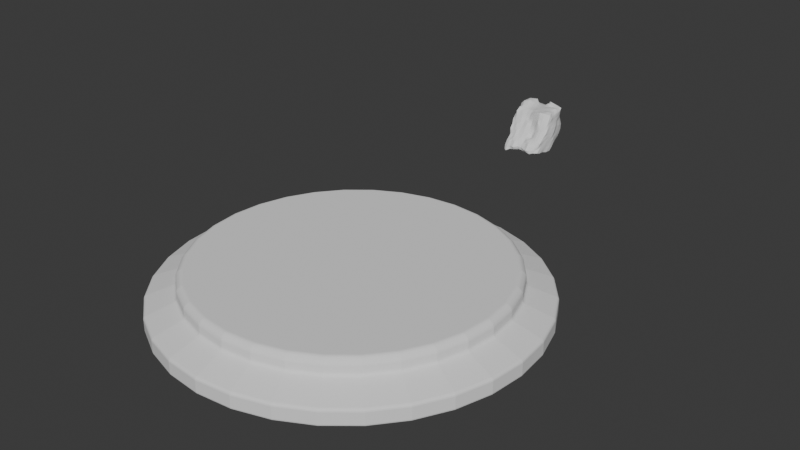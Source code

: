 # Source: exitAltar.blend  (saved by Blender 4.3.32; exported with 4.5.12 LTS)
import bpy
from mathutils import Matrix  # noqa: F401  (used for matrix-valued properties, if any)

bpy.ops.wm.read_factory_settings(use_empty=True)
scene = bpy.context.scene
scene.name = 'Scene'

# ---- collections
col_collection = bpy.data.collections.new('Collection'); scene.collection.children.link(col_collection)

# ---- world
world_world = bpy.data.worlds.new('World'); scene.world = world_world
world_world.use_nodes = True; world_world.node_tree.nodes.clear()
_N = world_world.node_tree.nodes; _L = world_world.node_tree.links
n0 = _N.new('ShaderNodeOutputWorld'); n0.name = 'World Output'; n0.location = (300, 300)
n1 = _N.new('ShaderNodeBackground'); n1.name = 'Background'; n1.location = (10, 300)
n1.inputs[0].default_value = (0.05088, 0.05088, 0.05088, 1.0)
_L.new(n1.outputs[0], n0.inputs[0])
n0.is_active_output = True
world_world.color = (0.05088, 0.05088, 0.05088)
world_world.sun_shadow_jitter_overblur = 0.0

# ---- meshes
me_cylinder = bpy.data.meshes.new('Cylinder')
me_cylinder.from_pydata([(-3.543e-08, 3.232, -1.369), (-3.543e-08, 3.232, -1.129), (0.6305, 3.17, -1.369), (0.6305, 3.17, -1.129), (1.237, 2.986, -1.369), (1.237, 2.986, -1.129), (1.796, 2.687, -1.369), (1.796, 2.687, -1.129), (2.285, 2.285, -1.369), (2.285, 2.285, -1.129), (2.687, 1.796, -1.369), (2.687, 1.796, -1.129), (2.986, 1.237, -1.369), (2.986, 1.237, -1.129), (3.17, 0.6305, -1.369), (3.17, 0.6305, -1.129), (3.232, 7.989e-09, -1.369), (3.232, 7.989e-09, -1.129), (3.17, -0.6305, -1.369), (3.17, -0.6305, -1.129), (2.986, -1.237, -1.369), (2.986, -1.237, -1.129), (2.687, -1.796, -1.369), (2.687, -1.796, -1.129), (2.285, -2.285, -1.369), (2.285, -2.285, -1.129), (1.796, -2.687, -1.369), (1.796, -2.687, -1.129), (1.237, -2.986, -1.369), (1.237, -2.986, -1.129), (0.6305, -3.17, -1.369), (0.6305, -3.17, -1.129), (-3.543e-08, -3.232, -1.369), (-3.543e-08, -3.232, -1.129), (-0.6305, -3.17, -1.369), (-0.6305, -3.17, -1.129), (-1.237, -2.986, -1.369), (-1.237, -2.986, -1.129), (-1.796, -2.687, -1.369), (-1.796, -2.687, -1.129), (-2.285, -2.285, -1.369), (-2.285, -2.285, -1.129), (-2.687, -1.796, -1.369), (-2.687, -1.796, -1.129), (-2.986, -1.237, -1.369), (-2.986, -1.237, -1.129), (-3.17, -0.6305, -1.369), (-3.17, -0.6305, -1.129), (-3.232, 7.989e-09, -1.369), (-3.232, 7.989e-09, -1.129), (-3.17, 0.6305, -1.369), (-3.17, 0.6305, -1.129), (-2.986, 1.237, -1.369), (-2.986, 1.237, -1.129), (-2.687, 1.796, -1.369), (-2.687, 1.796, -1.129), (-2.285, 2.285, -1.369), (-2.285, 2.285, -1.129), (-1.796, 2.687, -1.369), (-1.796, 2.687, -1.129), (-1.237, 2.986, -1.369), (-1.237, 2.986, -1.129), (-0.6305, 3.17, -1.369), (-0.6305, 3.17, -1.129), (0.5294, 2.661, -0.8942), (0.6305, 3.17, -1.091), (-3.544e-08, 3.232, -1.091), (-4.843e-08, 2.714, -0.8942), (1.038, 2.507, -0.8942), (1.237, 2.986, -1.091), (1.508, 2.256, -0.8942), (1.796, 2.687, -1.091), (1.919, 1.919, -0.8942), (2.285, 2.285, -1.091), (2.256, 1.508, -0.8942), (2.687, 1.796, -1.091), (2.507, 1.038, -0.8942), (2.986, 1.237, -1.091), (2.661, 0.5294, -0.8942), (3.17, 0.6305, -1.091), (2.714, 1.863e-08, -0.8942), (3.232, 7.989e-09, -1.091), (2.661, -0.5294, -0.8942), (3.17, -0.6305, -1.091), (2.507, -1.038, -0.8942), (2.986, -1.237, -1.091), (2.256, -1.508, -0.8942), (2.687, -1.796, -1.091), (1.919, -1.919, -0.8942), (2.285, -2.285, -1.091), (1.508, -2.256, -0.8942), (1.796, -2.687, -1.091), (1.038, -2.507, -0.8942), (1.237, -2.986, -1.091), (0.5294, -2.661, -0.8942), (0.6305, -3.17, -1.091), (-4.098e-08, -2.714, -0.8942), (-3.544e-08, -3.232, -1.091), (-0.5294, -2.661, -0.8942), (-0.6305, -3.17, -1.091), (-1.038, -2.507, -0.8942), (-1.237, -2.986, -1.091), (-1.508, -2.256, -0.8942), (-1.796, -2.687, -1.091), (-1.919, -1.919, -0.8942), (-2.285, -2.285, -1.091), (-2.256, -1.508, -0.8942), (-2.687, -1.796, -1.091), (-2.507, -1.038, -0.8942), (-2.986, -1.237, -1.091), (-2.661, -0.5294, -0.8942), (-3.17, -0.6305, -1.091), (-2.714, 1.863e-08, -0.8942), (-3.232, 7.989e-09, -1.091), (-2.661, 0.5294, -0.8942), (-3.17, 0.6305, -1.091), (-2.507, 1.038, -0.8942), (-2.986, 1.237, -1.091), (-2.256, 1.508, -0.8942), (-2.687, 1.796, -1.091), (-1.919, 1.919, -0.8942), (-2.285, 2.285, -1.091), (-1.508, 2.256, -0.8942), (-1.796, 2.687, -1.091), (-1.038, 2.507, -0.8942), (-1.237, 2.986, -1.091), (-0.5294, 2.661, -0.8942), (-0.6305, 3.17, -1.091), (-5.062e-08, 2.714, -0.7164), (-5.122e-08, 2.636, -0.6388), (0.5142, 2.585, -0.6388), (0.5294, 2.661, -0.7164), (1.009, 2.435, -0.6388), (1.038, 2.507, -0.7164), (1.464, 2.191, -0.6388), (1.508, 2.256, -0.7164), (1.864, 1.864, -0.6388), (1.919, 1.919, -0.7164), (2.191, 1.464, -0.6388), (2.256, 1.508, -0.7164), (2.435, 1.009, -0.6388), (2.507, 1.038, -0.7164), (2.585, 0.5142, -0.6388), (2.661, 0.5294, -0.7164), (2.636, 2.002e-08, -0.6388), (2.714, 1.863e-08, -0.7164), (2.585, -0.5142, -0.6388), (2.661, -0.5294, -0.7164), (2.435, -1.009, -0.6388), (2.507, -1.038, -0.7164), (2.191, -1.464, -0.6388), (2.256, -1.508, -0.7164), (1.864, -1.864, -0.6388), (1.919, -1.919, -0.7164), (1.464, -2.191, -0.6388), (1.508, -2.256, -0.7164), (1.009, -2.435, -0.6388), (1.038, -2.507, -0.7164), (0.5142, -2.585, -0.6388), (0.5294, -2.661, -0.7164), (-4.331e-08, -2.636, -0.6388), (-4.317e-08, -2.714, -0.7164), (-0.5142, -2.585, -0.6388), (-0.5294, -2.661, -0.7164), (-1.009, -2.435, -0.6388), (-1.038, -2.507, -0.7164), (-1.464, -2.191, -0.6388), (-1.508, -2.256, -0.7164), (-1.864, -1.864, -0.6388), (-1.919, -1.919, -0.7164), (-2.191, -1.464, -0.6388), (-2.256, -1.508, -0.7164), (-2.435, -1.009, -0.6388), (-2.507, -1.038, -0.7164), (-2.585, -0.5142, -0.6388), (-2.661, -0.5294, -0.7164), (-2.636, 1.863e-08, -0.6388), (-2.714, 1.863e-08, -0.7164), (-2.585, 0.5142, -0.6388), (-2.661, 0.5294, -0.7164), (-2.435, 1.009, -0.6388), (-2.507, 1.038, -0.7164), (-2.191, 1.464, -0.6388), (-2.256, 1.508, -0.7164), (-1.864, 1.864, -0.6388), (-1.919, 1.919, -0.7164), (-1.464, 2.191, -0.6388), (-1.508, 2.256, -0.7164), (-1.009, 2.435, -0.6388), (-1.038, 2.507, -0.7164), (-0.5142, 2.585, -0.6388), (-0.5294, 2.661, -0.7164)], [], [(0, 1, 3, 2), (2, 3, 5, 4), (4, 5, 7, 6), (6, 7, 9, 8), (8, 9, 11, 10), (10, 11, 13, 12), (12, 13, 15, 14), (14, 15, 17, 16), (16, 17, 19, 18), (18, 19, 21, 20), (20, 21, 23, 22), (22, 23, 25, 24), (24, 25, 27, 26), (26, 27, 29, 28), (28, 29, 31, 30), (30, 31, 33, 32), (32, 33, 35, 34), (34, 35, 37, 36), (36, 37, 39, 38), (38, 39, 41, 40), (40, 41, 43, 42), (42, 43, 45, 44), (44, 45, 47, 46), (46, 47, 49, 48), (48, 49, 51, 50), (50, 51, 53, 52), (52, 53, 55, 54), (54, 55, 57, 56), (56, 57, 59, 58), (58, 59, 61, 60), (1, 63, 127, 66), (60, 61, 63, 62), (62, 63, 1, 0), (0, 2, 4, 6, 8, 10, 12, 14, 16, 18, 20, 22, 24, 26, 28, 30, 32, 34, 36, 38, 40, 42, 44, 46, 48, 50, 52, 54, 56, 58, 60, 62), (5, 3, 65, 69), (25, 23, 87, 89), (43, 41, 105, 107), (61, 59, 123, 125), (17, 15, 79, 81), (35, 33, 97, 99), (53, 51, 115, 117), (9, 7, 71, 73), (27, 25, 89, 91), (45, 43, 107, 109), (63, 61, 125, 127), (19, 17, 81, 83), (37, 35, 99, 101), (55, 53, 117, 119), (11, 9, 73, 75), (29, 27, 91, 93), (47, 45, 109, 111), (21, 19, 83, 85), (39, 37, 101, 103), (57, 55, 119, 121), (13, 11, 75, 77), (31, 29, 93, 95), (49, 47, 111, 113), (82, 80, 145, 147), (7, 5, 69, 71), (23, 21, 85, 87), (41, 39, 103, 105), (59, 57, 121, 123), (15, 13, 77, 79), (33, 31, 95, 97), (51, 49, 113, 115), (65, 66, 67, 64), (69, 65, 64, 68), (71, 69, 68, 70), (73, 71, 70, 72), (75, 73, 72, 74), (77, 75, 74, 76), (79, 77, 76, 78), (81, 79, 78, 80), (83, 81, 80, 82), (85, 83, 82, 84), (87, 85, 84, 86), (89, 87, 86, 88), (91, 89, 88, 90), (93, 91, 90, 92), (95, 93, 92, 94), (97, 95, 94, 96), (99, 97, 96, 98), (101, 99, 98, 100), (103, 101, 100, 102), (105, 103, 102, 104), (107, 105, 104, 106), (109, 107, 106, 108), (111, 109, 108, 110), (113, 111, 110, 112), (115, 113, 112, 114), (117, 115, 114, 116), (119, 117, 116, 118), (121, 119, 118, 120), (123, 121, 120, 122), (125, 123, 122, 124), (127, 125, 124, 126), (66, 127, 126, 67), (3, 1, 66, 65), (67, 126, 191, 128), (100, 98, 163, 165), (118, 116, 181, 183), (74, 72, 137, 139), (92, 90, 155, 157), (110, 108, 173, 175), (84, 82, 147, 149), (102, 100, 165, 167), (120, 118, 183, 185), (68, 64, 131, 133), (76, 74, 139, 141), (94, 92, 157, 159), (112, 110, 175, 177), (130, 129, 190, 188, 186, 184, 182, 180, 178, 176, 174, 172, 170, 168, 166, 164, 162, 160, 158, 156, 154, 152, 150, 148, 146, 144, 142, 140, 138, 136, 134, 132), (86, 84, 149, 151), (104, 102, 167, 169), (122, 120, 185, 187), (78, 76, 141, 143), (96, 94, 159, 161), (114, 112, 177, 179), (70, 68, 133, 135), (88, 86, 151, 153), (106, 104, 169, 171), (124, 122, 187, 189), (80, 78, 143, 145), (98, 96, 161, 163), (116, 114, 179, 181), (72, 70, 135, 137), (90, 88, 153, 155), (108, 106, 171, 173), (126, 124, 189, 191), (129, 130, 131, 128), (130, 132, 133, 131), (132, 134, 135, 133), (134, 136, 137, 135), (136, 138, 139, 137), (138, 140, 141, 139), (140, 142, 143, 141), (142, 144, 145, 143), (144, 146, 147, 145), (146, 148, 149, 147), (148, 150, 151, 149), (150, 152, 153, 151), (152, 154, 155, 153), (154, 156, 157, 155), (156, 158, 159, 157), (158, 160, 161, 159), (160, 162, 163, 161), (162, 164, 165, 163), (164, 166, 167, 165), (166, 168, 169, 167), (168, 170, 171, 169), (170, 172, 173, 171), (172, 174, 175, 173), (174, 176, 177, 175), (176, 178, 179, 177), (178, 180, 181, 179), (180, 182, 183, 181), (182, 184, 185, 183), (184, 186, 187, 185), (186, 188, 189, 187), (188, 190, 191, 189), (190, 129, 128, 191), (64, 67, 128, 131)])
_uv = me_cylinder.uv_layers.new(name='UVMap')
_uv.uv.foreach_set('vector', [1.0, 0.5, 1.0, 1.0, 0.9688, 1.0, 0.9688, 0.5, 0.9688, 0.5, 0.9688, 1.0, 0.9375, 1.0, 0.9375, 0.5, 0.9375, 0.5, 0.9375, 1.0, 0.9062, 1.0, 0.9062, 0.5, 0.9062, 0.5, 0.9062, 1.0, 0.875, 1.0, 0.875, 0.5, 0.875, 0.5, 0.875, 1.0, 0.8438, 1.0, 0.8438, 0.5, 0.8438, 0.5, 0.8438, 1.0, 0.8125, 1.0, 0.8125, 0.5, 0.8125, 0.5, 0.8125, 1.0, 0.7812, 1.0, 0.7812, 0.5, 0.7812, 0.5, 0.7812, 1.0, 0.75, 1.0, 0.75, 0.5, 0.75, 0.5, 0.75, 1.0, 0.7188, 1.0, 0.7188, 0.5, 0.7188, 0.5, 0.7188, 1.0, 0.6875, 1.0, 0.6875, 0.5, 0.6875, 0.5, 0.6875, 1.0, 0.6562, 1.0, 0.6562, 0.5, 0.6562, 0.5, 0.6562, 1.0, 0.625, 1.0, 0.625, 0.5, 0.625, 0.5, 0.625, 1.0, 0.5938, 1.0, 0.5938, 0.5, 0.5938, 0.5, 0.5938, 1.0, 0.5625, 1.0, 0.5625, 0.5, 0.5625, 0.5, 0.5625, 1.0, 0.5312, 1.0, 0.5312, 0.5, 0.5312, 0.5, 0.5312, 1.0, 0.5, 1.0, 0.5, 0.5, 0.5, 0.5, 0.5, 1.0, 0.4688, 1.0, 0.4688, 0.5, 0.4688, 0.5, 0.4688, 1.0, 0.4375, 1.0, 0.4375, 0.5, 0.4375, 0.5, 0.4375, 1.0, 0.4062, 1.0, 0.4062, 0.5, 0.4062, 0.5, 0.4062, 1.0, 0.375, 1.0, 0.375, 0.5, 0.375, 0.5, 0.375, 1.0, 0.3438, 1.0, 0.3438, 0.5, 0.3438, 0.5, 0.3438, 1.0, 0.3125, 1.0, 0.3125, 0.5, 0.3125, 0.5, 0.3125, 1.0, 0.2812, 1.0, 0.2812, 0.5, 0.2812, 0.5, 0.2812, 1.0, 0.25, 1.0, 0.25, 0.5, 0.25, 0.5, 0.25, 1.0, 0.2188, 1.0, 0.2188, 0.5, 0.2188, 0.5, 0.2188, 1.0, 0.1875, 1.0, 0.1875, 0.5, 0.1875, 0.5, 0.1875, 1.0, 0.1562, 1.0, 0.1562, 0.5, 0.1562, 0.5, 0.1562, 1.0, 0.125, 1.0, 0.125, 0.5, 0.125, 0.5, 0.125, 1.0, 0.09375, 1.0, 0.09375, 0.5, 0.09375, 0.5, 0.09375, 1.0, 0.0625, 1.0, 0.0625, 0.5, 0.0, 1.0, 0.03125, 1.0, 0.03125, 1.0, 0.0, 1.0, 0.0625, 0.5, 0.0625, 1.0, 0.03125, 1.0, 0.03125, 0.5, 0.03125, 0.5, 0.03125, 1.0, 0.0, 1.0, 0.0, 0.5, 0.75, 0.49, 0.7968, 0.4854, 0.8418, 0.4717, 0.8833, 0.4496, 0.9197, 0.4197, 0.9496, 0.3833, 0.9717, 0.3418, 0.9854, 0.2968, 0.99, 0.25, 0.9854, 0.2032, 0.9717, 0.1582, 0.9496, 0.1167, 0.9197, 0.08029, 0.8833, 0.05045, 0.8418, 0.02827, 0.7968, 0.01461, 0.75, 0.01, 0.7032, 0.01461, 0.6582, 0.02827, 0.6167, 0.05045, 0.5803, 0.08029, 0.5504, 0.1167, 0.5283, 0.1582, 0.5146, 0.2032, 0.51, 0.25, 0.5146, 0.2968, 0.5283, 0.3418, 0.5504, 0.3833, 0.5803, 0.4197, 0.6167, 0.4496, 0.6582, 0.4717, 0.7032, 0.4854, 0.9375, 1.0, 0.9688, 1.0, 0.9688, 1.0, 0.9375, 1.0, 0.625, 1.0, 0.6562, 1.0, 0.6562, 1.0, 0.625, 1.0, 0.3438, 1.0, 0.375, 1.0, 0.375, 1.0, 0.3438, 1.0, 0.0625, 1.0, 0.09375, 1.0, 0.09375, 1.0, 0.0625, 1.0, 0.75, 1.0, 0.7812, 1.0, 0.7812, 1.0, 0.75, 1.0, 0.4688, 1.0, 0.5, 1.0, 0.5, 1.0, 0.4688, 1.0, 0.1875, 1.0, 0.2188, 1.0, 0.2187, 1.0, 0.1875, 1.0, 0.875, 1.0, 0.9062, 1.0, 0.9062, 1.0, 0.875, 1.0, 0.5938, 1.0, 0.625, 1.0, 0.625, 1.0, 0.5938, 1.0, 0.3125, 1.0, 0.3438, 1.0, 0.3438, 1.0, 0.3125, 1.0, 0.03125, 1.0, 0.0625, 1.0, 0.0625, 1.0, 0.03125, 1.0, 0.7188, 1.0, 0.75, 1.0, 0.75, 1.0, 0.7188, 1.0, 0.4375, 1.0, 0.4688, 1.0, 0.4688, 1.0, 0.4375, 1.0, 0.1562, 1.0, 0.1875, 1.0, 0.1875, 1.0, 0.1562, 1.0, 0.8438, 1.0, 0.875, 1.0, 0.875, 1.0, 0.8438, 1.0, 0.5625, 1.0, 0.5938, 1.0, 0.5938, 1.0, 0.5625, 1.0, 0.2812, 1.0, 0.3125, 1.0, 0.3125, 1.0, 0.2812, 1.0, 0.6875, 1.0, 0.7188, 1.0, 0.7187, 1.0, 0.6875, 1.0, 0.4062, 1.0, 0.4375, 1.0, 0.4375, 1.0, 0.4062, 1.0, 0.125, 1.0, 0.1562, 1.0, 0.1562, 1.0, 0.125, 1.0, 0.8125, 1.0, 0.8438, 1.0, 0.8438, 1.0, 0.8125, 1.0, 0.5312, 1.0, 0.5625, 1.0, 0.5625, 1.0, 0.5312, 1.0, 0.25, 1.0, 0.2812, 1.0, 0.2812, 1.0, 0.25, 1.0, 0.4476, 0.2107, 0.4515, 0.25, 0.4515, 0.25, 0.4476, 0.2107, 0.9062, 1.0, 0.9375, 1.0, 0.9375, 1.0, 0.9062, 1.0, 0.6562, 1.0, 0.6875, 1.0, 0.6875, 1.0, 0.6562, 1.0, 0.375, 1.0, 0.4062, 1.0, 0.4062, 1.0, 0.375, 1.0, 0.09375, 1.0, 0.125, 1.0, 0.125, 1.0, 0.09375, 1.0, 0.7812, 1.0, 0.8125, 1.0, 0.8125, 1.0, 0.7812, 1.0, 0.5, 1.0, 0.5312, 1.0, 0.5312, 1.0, 0.5, 1.0, 0.2188, 1.0, 0.25, 1.0, 0.25, 1.0, 0.2188, 1.0, 0.2968, 0.4854, 0.25, 0.49, 0.25, 0.4515, 0.2893, 0.4476, 0.3418, 0.4717, 0.2968, 0.4854, 0.2893, 0.4476, 0.3271, 0.4362, 0.3833, 0.4496, 0.3418, 0.4717, 0.3271, 0.4362, 0.3619, 0.4175, 0.4197, 0.4197, 0.3833, 0.4496, 0.3619, 0.4175, 0.3925, 0.3925, 0.4496, 0.3833, 0.4197, 0.4197, 0.3925, 0.3925, 0.4175, 0.3619, 0.4717, 0.3418, 0.4496, 0.3833, 0.4175, 0.3619, 0.4362, 0.3271, 0.4854, 0.2968, 0.4717, 0.3418, 0.4362, 0.3271, 0.4476, 0.2893, 0.49, 0.25, 0.4854, 0.2968, 0.4476, 0.2893, 0.4515, 0.25, 0.4854, 0.2032, 0.49, 0.25, 0.4515, 0.25, 0.4476, 0.2107, 0.4717, 0.1582, 0.4854, 0.2032, 0.4476, 0.2107, 0.4362, 0.1729, 0.4496, 0.1167, 0.4717, 0.1582, 0.4362, 0.1729, 0.4175, 0.1381, 0.4197, 0.08029, 0.4496, 0.1167, 0.4175, 0.1381, 0.3925, 0.1075, 0.3833, 0.05045, 0.4197, 0.08029, 0.3925, 0.1075, 0.3619, 0.08246, 0.3418, 0.02827, 0.3833, 0.05045, 0.3619, 0.08246, 0.3271, 0.06384, 0.2968, 0.01461, 0.3418, 0.02827, 0.3271, 0.06384, 0.2893, 0.05237, 0.25, 0.01, 0.2968, 0.01461, 0.2893, 0.05237, 0.25, 0.0485, 0.2032, 0.01461, 0.25, 0.01, 0.25, 0.0485, 0.2107, 0.05237, 0.1582, 0.02827, 0.2032, 0.01461, 0.2107, 0.05237, 0.1729, 0.06384, 0.1167, 0.05045, 0.1582, 0.02827, 0.1729, 0.06384, 0.1381, 0.08246, 0.08029, 0.08029, 0.1167, 0.05045, 0.1381, 0.08246, 0.1075, 0.1075, 0.05045, 0.1167, 0.08029, 0.08029, 0.1075, 0.1075, 0.08246, 0.1381, 0.02827, 0.1582, 0.05045, 0.1167, 0.08246, 0.1381, 0.06384, 0.1729, 0.01461, 0.2032, 0.02827, 0.1582, 0.06384, 0.1729, 0.05237, 0.2107, 0.01, 0.25, 0.01461, 0.2032, 0.05237, 0.2107, 0.0485, 0.25, 0.01461, 0.2968, 0.01, 0.25, 0.0485, 0.25, 0.05237, 0.2893, 0.02827, 0.3418, 0.01461, 0.2968, 0.05237, 0.2893, 0.06384, 0.3271, 0.05045, 0.3833, 0.02827, 0.3418, 0.06384, 0.3271, 0.08246, 0.3619, 0.08029, 0.4197, 0.05045, 0.3833, 0.08246, 0.3619, 0.1075, 0.3925, 0.1167, 0.4496, 0.08029, 0.4197, 0.1075, 0.3925, 0.1381, 0.4175, 0.1582, 0.4717, 0.1167, 0.4496, 0.1381, 0.4175, 0.1729, 0.4362, 0.2032, 0.4854, 0.1582, 0.4717, 0.1729, 0.4362, 0.2107, 0.4476, 0.25, 0.49, 0.2032, 0.4854, 0.2107, 0.4476, 0.25, 0.4515, 0.9688, 1.0, 1.0, 1.0, 1.0, 1.0, 0.9688, 1.0, 0.25, 0.4515, 0.2107, 0.4476, 0.2107, 0.4476, 0.25, 0.4515, 0.1729, 0.06384, 0.2107, 0.05237, 0.2107, 0.05237, 0.1729, 0.06384, 0.08246, 0.3619, 0.06384, 0.3271, 0.06384, 0.3271, 0.08246, 0.3619, 0.4175, 0.3619, 0.3925, 0.3925, 0.3925, 0.3925, 0.4175, 0.3619, 0.3271, 0.06384, 0.3619, 0.08246, 0.3619, 0.08246, 0.3271, 0.06384, 0.05237, 0.2107, 0.06384, 0.1729, 0.06384, 0.1729, 0.05237, 0.2107, 0.4362, 0.1729, 0.4476, 0.2107, 0.4476, 0.2107, 0.4362, 0.1729, 0.1381, 0.08246, 0.1729, 0.06384, 0.1729, 0.06384, 0.1381, 0.08246, 0.1075, 0.3925, 0.08246, 0.3619, 0.08246, 0.3619, 0.1075, 0.3925, 0.3271, 0.4362, 0.2893, 0.4476, 0.2893, 0.4476, 0.3271, 0.4362, 0.4362, 0.3271, 0.4175, 0.3619, 0.4175, 0.3619, 0.4362, 0.3271, 0.2893, 0.05237, 0.3271, 0.06384, 0.3271, 0.06384, 0.2893, 0.05237, 0.0485, 0.25, 0.05237, 0.2107, 0.05237, 0.2107, 0.0485, 0.25, 0.2882, 0.4419, 0.25, 0.4457, 0.2118, 0.4419, 0.1751, 0.4308, 0.1413, 0.4127, 0.1116, 0.3884, 0.08727, 0.3587, 0.06919, 0.3249, 0.05805, 0.2882, 0.05429, 0.25, 0.05805, 0.2118, 0.06919, 0.1751, 0.08727, 0.1413, 0.1116, 0.1116, 0.1413, 0.08727, 0.1751, 0.06919, 0.2118, 0.05805, 0.25, 0.05429, 0.2882, 0.05805, 0.3249, 0.06919, 0.3587, 0.08727, 0.3884, 0.1116, 0.4127, 0.1413, 0.4308, 0.1751, 0.4419, 0.2118, 0.4457, 0.25, 0.4419, 0.2882, 0.4308, 0.3249, 0.4127, 0.3587, 0.3884, 0.3884, 0.3587, 0.4127, 0.3249, 0.4308, 0.4175, 0.1381, 0.4362, 0.1729, 0.4362, 0.1729, 0.4175, 0.1381, 0.1075, 0.1075, 0.1381, 0.08246, 0.1381, 0.08246, 0.1075, 0.1075, 0.1381, 0.4175, 0.1075, 0.3925, 0.1075, 0.3925, 0.1381, 0.4175, 0.4476, 0.2893, 0.4362, 0.3271, 0.4362, 0.3271, 0.4476, 0.2893, 0.25, 0.0485, 0.2893, 0.05237, 0.2893, 0.05237, 0.25, 0.0485, 0.05237, 0.2893, 0.0485, 0.25, 0.0485, 0.25, 0.05237, 0.2893, 0.3619, 0.4175, 0.3271, 0.4362, 0.3271, 0.4362, 0.3619, 0.4175, 0.3925, 0.1075, 0.4175, 0.1381, 0.4175, 0.1381, 0.3925, 0.1075, 0.08246, 0.1381, 0.1075, 0.1075, 0.1075, 0.1075, 0.08246, 0.1381, 0.1729, 0.4362, 0.1381, 0.4175, 0.1381, 0.4175, 0.1729, 0.4362, 0.4515, 0.25, 0.4476, 0.2893, 0.4476, 0.2893, 0.4515, 0.25, 0.2107, 0.05237, 0.25, 0.0485, 0.25, 0.0485, 0.2107, 0.05237, 0.06384, 0.3271, 0.05237, 0.2893, 0.05237, 0.2893, 0.06384, 0.3271, 0.3925, 0.3925, 0.3619, 0.4175, 0.3619, 0.4175, 0.3925, 0.3925, 0.3619, 0.08246, 0.3925, 0.1075, 0.3925, 0.1075, 0.3619, 0.08246, 0.06384, 0.1729, 0.08246, 0.1381, 0.08246, 0.1381, 0.06384, 0.1729, 0.2107, 0.4476, 0.1729, 0.4362, 0.1729, 0.4362, 0.2107, 0.4476, 0.25, 0.4457, 0.2882, 0.4419, 0.2893, 0.4476, 0.25, 0.4515, 0.2882, 0.4419, 0.3249, 0.4308, 0.3271, 0.4362, 0.2893, 0.4476, 0.3249, 0.4308, 0.3587, 0.4127, 0.3619, 0.4175, 0.3271, 0.4362, 0.3587, 0.4127, 0.3884, 0.3884, 0.3925, 0.3925, 0.3619, 0.4175, 0.3884, 0.3884, 0.4127, 0.3587, 0.4175, 0.3619, 0.3925, 0.3925, 0.4127, 0.3587, 0.4308, 0.3249, 0.4362, 0.3271, 0.4175, 0.3619, 0.4308, 0.3249, 0.4419, 0.2882, 0.4476, 0.2893, 0.4362, 0.3271, 0.4419, 0.2882, 0.4457, 0.25, 0.4515, 0.25, 0.4476, 0.2893, 0.4457, 0.25, 0.4419, 0.2118, 0.4476, 0.2107, 0.4515, 0.25, 0.4419, 0.2118, 0.4308, 0.1751, 0.4362, 0.1729, 0.4476, 0.2107, 0.4308, 0.1751, 0.4127, 0.1413, 0.4175, 0.1381, 0.4362, 0.1729, 0.4127, 0.1413, 0.3884, 0.1116, 0.3925, 0.1075, 0.4175, 0.1381, 0.3884, 0.1116, 0.3587, 0.08727, 0.3619, 0.08246, 0.3925, 0.1075, 0.3587, 0.08727, 0.3249, 0.06919, 0.3271, 0.06384, 0.3619, 0.08246, 0.3249, 0.06919, 0.2882, 0.05805, 0.2893, 0.05237, 0.3271, 0.06384, 0.2882, 0.05805, 0.25, 0.05429, 0.25, 0.0485, 0.2893, 0.05237, 0.25, 0.05429, 0.2118, 0.05805, 0.2107, 0.05237, 0.25, 0.0485, 0.2118, 0.05805, 0.1751, 0.06919, 0.1729, 0.06384, 0.2107, 0.05237, 0.1751, 0.06919, 0.1413, 0.08727, 0.1381, 0.08246, 0.1729, 0.06384, 0.1413, 0.08727, 0.1116, 0.1116, 0.1075, 0.1075, 0.1381, 0.08246, 0.1116, 0.1116, 0.08727, 0.1413, 0.08246, 0.1381, 0.1075, 0.1075, 0.08727, 0.1413, 0.06919, 0.1751, 0.06384, 0.1729, 0.08246, 0.1381, 0.06919, 0.1751, 0.05805, 0.2118, 0.05237, 0.2107, 0.06384, 0.1729, 0.05805, 0.2118, 0.05429, 0.25, 0.0485, 0.25, 0.05237, 0.2107, 0.05429, 0.25, 0.05805, 0.2882, 0.05237, 0.2893, 0.0485, 0.25, 0.05805, 0.2882, 0.06919, 0.3249, 0.06384, 0.3271, 0.05237, 0.2893, 0.06919, 0.3249, 0.08727, 0.3587, 0.08246, 0.3619, 0.06384, 0.3271, 0.08727, 0.3587, 0.1116, 0.3884, 0.1075, 0.3925, 0.08246, 0.3619, 0.1116, 0.3884, 0.1413, 0.4127, 0.1381, 0.4175, 0.1075, 0.3925, 0.1413, 0.4127, 0.1751, 0.4308, 0.1729, 0.4362, 0.1381, 0.4175, 0.1751, 0.4308, 0.2118, 0.4419, 0.2107, 0.4476, 0.1729, 0.4362, 0.2118, 0.4419, 0.25, 0.4457, 0.25, 0.4515, 0.2107, 0.4476, 0.2893, 0.4476, 0.25, 0.4515, 0.25, 0.4515, 0.2893, 0.4476])
me_cylinder.update()
me_cube_001 = bpy.data.meshes.new('Cube.001')
me_cube_001.from_pydata([(-0.9439, -0.9554, -0.9857), (-1.12, 0.6256, 1.003), (-1.033, 0.9299, -0.9558), (-1.239, 1.914, 0.6185), (0.8509, -0.6842, -0.8508), (0.9795, 0.6588, 0.9701), (0.898, 0.9342, -0.9313), (0.4892, 1.871, 0.7146), (-1.0, -0.8469, -0.7797), (-1.007, -0.6631, -0.5381), (-0.9922, -0.4153, -0.3078), (-0.9933, -0.1978, -0.1242), (-1.038, 0.01587, 0.117), (-1.057, 0.1378, 0.2913), (-1.12, 0.3125, 0.5664), (-1.175, 0.4242, 0.8067), (-1.259, 1.865, 0.508), (-1.303, 1.823, 0.3501), (-1.376, 1.836, 0.1739), (-1.366, 1.707, -0.03439), (-1.333, 1.576, -0.2422), (-1.309, 1.44, -0.4566), (-1.248, 1.303, -0.6618), (-1.135, 1.078, -0.8139), (0.5495, 1.893, 0.5411), (0.63, 1.917, 0.3366), (0.7264, 1.939, 0.1347), (0.7872, 1.834, -0.09404), (0.8378, 1.696, -0.2967), (0.8823, 1.541, -0.4908), (0.8832, 1.274, -0.6565), (0.8949, 1.07, -0.8186), (1.063, 0.4886, 0.867), (1.044, 0.2978, 0.5887), (1.078, 0.09851, 0.356), (1.087, -0.09468, 0.1302), (1.01, -0.2788, -0.1046), (1.016, -0.4932, -0.317), (0.9332, -0.5332, -0.5539), (0.8688, -0.5762, -0.6553), (-1.058, 0.6925, -0.9688), (-1.044, 0.428, -0.9964), (-1.0, 0.1726, -0.96), (-0.9861, -0.1204, -0.9657), (-0.9998, -0.4284, -0.9999), (-1.013, -0.7694, -0.9837), (-1.171, 0.7899, 0.9739), (-1.32, 1.084, 1.044), (-1.367, 1.363, 1.013), (-1.36, 1.605, 0.956), (-1.302, 1.742, 0.7799), (-1.264, 1.849, 0.6766), (0.9274, -0.5697, -0.874), (0.959, -0.3907, -0.9267), (0.9729, -0.09891, -0.9351), (1.042, 0.1405, -1.001), (1.066, 0.4275, -1.002), (0.9823, 0.728, -0.9619), (0.546, 1.797, 0.887), (0.6423, 1.697, 1.164), (0.9413, 1.584, 1.139), (1.001, 1.349, 1.031), (0.9892, 1.083, 1.006), (0.9816, 0.8412, 0.9622), (0.9939, 0.8507, -0.8065), (1.095, 0.5791, -0.7972), (1.088, 0.3055, -0.7807), (1.034, 0.03729, -0.7469), (1.004, -0.2329, -0.7286), (0.9648, -0.4792, -0.6906), (0.9849, 1.027, -0.6325), (1.095, 0.7316, -0.5948), (1.11, 0.4612, -0.5806), (1.075, 0.1855, -0.5547), (1.045, -0.08035, -0.5375), (0.9948, -0.3341, -0.5166), (0.9566, 1.25, -0.4657), (1.047, 0.8901, -0.393), (1.13, 0.6296, -0.3769), (1.105, 0.3505, -0.3539), (1.08, 0.07532, -0.3311), (1.03, -0.1832, -0.3209), (0.9159, 1.546, -0.3643), (1.008, 1.132, -0.2396), (1.061, 0.8002, -0.1731), (1.133, 0.5235, -0.1455), (1.101, 0.2486, -0.1181), (1.079, -0.007819, -0.1005), (0.9042, 1.697, -0.1426), (0.9787, 1.314, -0.04105), (1.033, 0.9801, 0.03098), (1.133, 0.6827, 0.08964), (1.109, 0.4215, 0.1032), (1.087, 0.1712, 0.1224), (0.8591, 1.799, 0.105), (0.9551, 1.468, 0.1763), (1.001, 1.143, 0.2511), (1.1, 0.8521, 0.31), (1.104, 0.5913, 0.3297), (1.078, 0.3518, 0.3496), (0.7741, 1.824, 0.3646), (0.8781, 1.602, 0.4174), (0.9424, 1.269, 0.488), (1.024, 1.015, 0.5304), (1.054, 0.7599, 0.5536), (1.059, 0.5319, 0.579), (0.6686, 1.801, 0.6092), (0.7999, 1.667, 0.7353), (0.9484, 1.442, 0.7664), (0.9821, 1.173, 0.7658), (1.005, 0.9201, 0.772), (1.024, 0.7052, 0.7895), (-1.018, -0.583, -0.7667), (-1.03, -0.262, -0.7897), (-1.063, 0.02058, -0.7833), (-1.099, 0.2998, -0.7886), (-1.21, 0.5399, -0.8871), (-1.242, 0.8291, -0.834), (-1.052, -0.3828, -0.5629), (-1.086, -0.1011, -0.5849), (-1.15, 0.1637, -0.5959), (-1.224, 0.4382, -0.6114), (-1.296, 0.6988, -0.6354), (-1.34, 0.9692, -0.63), (-1.112, -0.2434, -0.3317), (-1.174, 0.05326, -0.3765), (-1.239, 0.3116, -0.3837), (-1.309, 0.581, -0.4097), (-1.447, 0.8206, -0.4051), (-1.443, 1.091, -0.3932), (-1.178, -0.1284, -0.05039), (-1.256, 0.2035, -0.1588), (-1.354, 0.4647, -0.1858), (-1.369, 0.7282, -0.18), (-1.451, 0.9815, -0.1893), (-1.473, 1.241, -0.2005), (-1.183, 0.04945, 0.1482), (-1.322, 0.3643, 0.06709), (-1.476, 0.6163, 0.03271), (-1.624, 0.8577, -0.002764), (-1.468, 1.135, 0.02028), (-1.468, 1.421, -0.008723), (-1.266, 0.2344, 0.3545), (-1.365, 0.5313, 0.2754), (-1.402, 0.7862, 0.2598), (-1.416, 1.034, 0.2562), (-1.462, 1.303, 0.2274), (-1.442, 1.622, 0.1695), (-1.286, 0.4449, 0.5443), (-1.346, 0.7138, 0.4959), (-1.378, 0.9651, 0.477), (-1.404, 1.213, 0.4598), (-1.438, 1.498, 0.4133), (-1.387, 1.69, 0.3726), (-1.216, 0.671, 0.7881), (-1.32, 0.9062, 0.7471), (-1.364, 1.153, 0.7196), (-1.381, 1.398, 0.6997), (-1.358, 1.602, 0.6057), (-1.317, 1.752, 0.5404), (0.7968, 0.9982, -0.9895), (0.6068, 1.037, -1.028), (0.4034, 1.024, -1.015), (0.1852, 0.9734, -0.9417), (-0.01825, 0.965, -0.9349), (-0.2213, 0.9689, -0.9482), (-0.4012, 1.015, -1.009), (-0.6351, 1.011, -1.021), (-0.8681, 0.965, -0.989), (-1.189, 2.023, 0.6699), (-1.054, 2.095, 0.7087), (-0.8435, 2.104, 0.7127), (-0.6257, 2.111, 0.7225), (-0.4086, 2.102, 0.7291), (-0.2018, 2.095, 0.7441), (0.007039, 2.022, 0.7571), (0.2011, 1.992, 0.7705), (0.3667, 1.912, 0.7555), (-0.8298, -1.022, -1.013), (-0.6225, -0.921, -0.8922), (-0.4043, -0.8702, -0.8804), (-0.2094, -0.7625, -0.8216), (-0.002022, -0.7778, -0.8357), (0.2037, -0.8133, -0.8589), (0.4074, -0.8542, -0.8718), (0.5942, -0.8613, -0.9037), (0.738, -0.7502, -0.8524), (0.9183, 0.6283, 1.104), (0.679, 0.5801, 1.134), (0.4391, 0.5633, 1.085), (0.2122, 0.5679, 1.074), (-0.003884, 0.5828, 1.066), (-0.257, 0.6192, 0.9935), (-0.5152, 0.6467, 0.9649), (-0.7577, 0.6557, 0.967), (-0.9839, 0.6262, 0.9741), (0.7836, -0.7254, -0.6912), (0.6049, -0.83, -0.7132), (0.418, -0.9416, -0.7312), (0.2059, -0.8781, -0.7259), (-0.003362, -0.7745, -0.6912), (-0.2145, -0.7904, -0.6831), (-0.4173, -0.9738, -0.7187), (-0.6279, -0.9116, -0.7116), (-0.8177, -0.9185, -0.7446), (0.7969, -0.6534, -0.5166), (0.6263, -0.7365, -0.5082), (0.4222, -0.8196, -0.4949), (0.2264, -0.7093, -0.5269), (-0.01275, -0.6994, -0.5475), (-0.2317, -0.7122, -0.5075), (-0.4274, -0.7959, -0.5), (-0.7002, -0.6067, -0.3865), (-0.7938, -0.7046, -0.4821), (0.8154, -0.5168, -0.2769), (0.6344, -0.5349, -0.2808), (0.3936, -0.537, -0.2846), (0.2216, -0.5271, -0.288), (0.02282, -0.4721, -0.3945), (-0.2459, -0.5048, -0.3492), (-0.4672, -0.4422, -0.2893), (-0.6638, -0.479, -0.2827), (-0.7753, -0.5157, -0.3715), (0.8195, -0.3181, -0.06907), (0.6374, -0.3301, -0.07772), (0.4547, -0.2893, -0.1232), (0.2829, -0.2134, -0.2279), (0.01247, -0.2604, -0.1467), (-0.2471, -0.2609, -0.1188), (-0.5236, -0.2347, -0.1064), (-0.6898, -0.252, -0.07426), (-0.8545, -0.2051, -0.08586), (0.8096, -0.157, 0.1506), (0.6324, -0.1432, 0.1752), (0.4917, -0.08792, 0.1742), (0.2997, -0.02676, 0.1144), (0.02209, -0.03679, 0.0984), (-0.2602, -0.05644, 0.134), (-0.5024, 0.006401, 0.1611), (-0.7481, -0.01043, 0.1566), (-0.8573, -0.04848, 0.1338), (0.9862, 0.01017, 0.422), (0.6656, -0.0395, 0.4366), (0.5174, -0.02485, 0.6029), (0.2833, 0.07852, 0.452), (0.0006464, 0.1888, 0.3991), (-0.2556, 0.09946, 0.3563), (-0.4857, 0.1443, 0.3257), (-0.6843, 0.1215, 0.3433), (-0.9016, 0.1087, 0.2996), (1.029, 0.1718, 0.6613), (0.7227, 0.1111, 0.7878), (0.4625, 0.1226, 0.7947), (0.2315, 0.1979, 0.7313), (-0.007874, 0.2628, 0.645), (-0.3041, 0.3149, 0.5563), (-0.5132, 0.312, 0.5765), (-0.7157, 0.2847, 0.5827), (-0.9704, 0.2999, 0.5688), (1.011, 0.3819, 1.047), (0.7357, 0.2937, 1.094), (0.4425, 0.2532, 1.119), (0.2215, 0.2889, 1.061), (-0.006911, 0.3361, 0.9591), (-0.251, 0.4243, 0.8453), (-0.5108, 0.436, 0.8115), (-0.763, 0.4331, 0.8229), (-0.9825, 0.4457, 0.7985), (-0.9807, 1.107, -0.8312), (-0.7781, 1.154, -0.8432), (-0.4834, 1.167, -0.8212), (-0.2741, 1.167, -0.8113), (-0.04857, 1.187, -0.8283), (0.1594, 1.201, -0.8386), (0.3697, 1.225, -0.8684), (0.5742, 1.235, -0.8743), (0.7657, 1.203, -0.8519), (-1.076, 1.284, -0.6651), (-0.8821, 1.313, -0.6739), (-0.5346, 1.341, -0.6552), (-0.317, 1.357, -0.6622), (-0.09, 1.376, -0.674), (0.1259, 1.406, -0.6955), (0.3419, 1.439, -0.7233), (0.5438, 1.441, -0.7191), (0.7353, 1.413, -0.6992), (-1.188, 1.455, -0.4892), (-0.9897, 1.473, -0.5044), (-0.5755, 1.504, -0.4674), (-0.374, 1.509, -0.472), (-0.1382, 1.547, -0.4943), (0.08818, 1.597, -0.5284), (0.3139, 1.655, -0.5678), (0.5103, 1.637, -0.5498), (0.6978, 1.6, -0.5242), (-1.232, 1.578, -0.267), (-1.067, 1.614, -0.3072), (-0.6637, 1.649, -0.2776), (-0.415, 1.644, -0.2658), (-0.1892, 1.702, -0.302), (0.04498, 1.768, -0.3446), (0.2735, 1.833, -0.3852), (0.4607, 1.791, -0.3593), (0.6479, 1.747, -0.3304), (-1.246, 1.717, -0.05324), (-1.062, 1.749, -0.07633), (-0.7367, 1.796, -0.08153), (-0.4676, 1.797, -0.06872), (-0.2435, 1.837, -0.09369), (-0.01475, 1.882, -0.1219), (0.217, 1.959, -0.1695), (0.4118, 1.931, -0.1568), (0.6006, 1.884, -0.126), (-1.227, 1.836, 0.1548), (-1.053, 1.868, 0.1438), (-0.801, 1.909, 0.1365), (-0.5231, 1.927, 0.1404), (-0.305, 1.941, 0.1333), (-0.07873, 1.976, 0.1142), (0.1391, 2.022, 0.09336), (0.3477, 2.031, 0.08225), (0.5399, 1.99, 0.1058), (-1.186, 1.9, 0.3453), (-1.039, 1.972, 0.3535), (-0.8381, 2.028, 0.3578), (-0.5745, 2.044, 0.3559), (-0.3644, 2.038, 0.3585), (-0.1385, 2.043, 0.3516), (0.07141, 2.062, 0.3462), (0.2781, 2.084, 0.335), (0.4648, 1.994, 0.3247), (-1.175, 1.969, 0.5222), (-1.065, 2.087, 0.5649), (-0.8489, 2.102, 0.5682), (-0.6197, 2.111, 0.5719), (-0.4018, 2.114, 0.5823), (-0.1927, 2.118, 0.5965), (0.02376, 2.069, 0.5734), (0.2283, 2.057, 0.5599), (0.405, 1.97, 0.5356), (-1.188, 1.967, 0.7692), (-1.04, 2.041, 0.8164), (-0.8281, 2.056, 0.8221), (-0.6063, 2.058, 0.836), (-0.3879, 2.035, 0.842), (-0.1763, 1.962, 0.8718), (0.01592, 1.918, 0.9239), (0.1683, 1.83, 1.079), (0.3118, 1.748, 1.142), (-1.218, 1.89, 0.8886), (-1.034, 1.959, 0.9127), (-0.8049, 1.985, 0.9141), (-0.5507, 1.953, 0.9284), (-0.3368, 1.899, 0.9342), (-0.1315, 1.818, 0.9762), (0.03428, 1.73, 1.131), (0.1895, 1.624, 1.312), (0.4172, 1.609, 1.263), (-1.232, 1.651, 1.05), (-1.021, 1.771, 1.122), (-0.7547, 1.804, 1.089), (-0.4756, 1.682, 1.017), (-0.2673, 1.614, 1.013), (-0.06727, 1.534, 1.058), (0.1147, 1.461, 1.207), (0.3812, 1.48, 1.236), (0.5973, 1.512, 1.181), (-1.267, 1.394, 1.129), (-1.082, 1.538, 1.244), (-0.7523, 1.808, 1.207), (-0.4219, 1.487, 1.056), (-0.1844, 1.398, 1.031), (0.05576, 1.347, 1.055), (0.3268, 1.344, 1.123), (0.6235, 1.366, 1.147), (0.9371, 1.399, 1.135), (-1.163, 1.111, 1.196), (-0.8948, 1.258, 1.276), (-0.6327, 1.359, 1.139), (-0.3652, 1.209, 1.06), (-0.09868, 1.141, 1.051), (0.1705, 1.115, 1.085), (0.4874, 1.128, 1.143), (0.839, 1.191, 1.183), (0.9518, 1.144, 1.108), (-1.028, 0.8111, 1.082), (-0.7841, 0.8819, 1.087), (-0.5508, 0.939, 1.038), (-0.3013, 0.8952, 1.034), (-0.04353, 0.8619, 1.062), (0.2039, 0.8489, 1.077), (0.4627, 0.8544, 1.095), (0.7123, 0.885, 1.111), (0.9085, 0.8951, 1.084), (0.8543, 0.7228, -1.005), (0.6203, 0.7433, -1.024), (0.403, 0.7251, -1.008), (0.1978, 0.7116, -0.989), (-0.001425, 0.7109, -0.9919), (-0.1993, 0.7148, -0.9996), (-0.3996, 0.7233, -1.006), (-0.6621, 0.7026, -1.018), (-0.8858, 0.6905, -0.9995), (0.9351, 0.427, -1.006), (0.6178, 0.4291, -1.001), (0.4011, 0.4295, -1.0), (0.2003, 0.4286, -0.9982), (0.0006064, 0.4289, -0.9994), (-0.1994, 0.429, -0.9997), (-0.4053, 0.4279, -1.002), (-0.6386, 0.4216, -1.012), (-0.8512, 0.4246, -1.001), (0.8539, 0.1396, -1.002), (0.601, 0.1432, -0.9998), (0.4006, 0.1432, -0.9997), (0.2006, 0.1432, -0.9997), (0.0005584, 0.1432, -0.9997), (-0.1995, 0.1432, -0.9998), (-0.3996, 0.1432, -0.9998), (-0.6143, 0.1404, -1.005), (-0.8156, 0.1518, -0.988), (0.8005, -0.1426, -0.9998), (0.6005, -0.1426, -0.9998), (0.4005, -0.1426, -0.9998), (0.2005, -0.1426, -0.9998), (0.0004358, -0.1426, -0.9998), (-0.1996, -0.1426, -0.9998), (-0.3996, -0.1426, -0.9998), (-0.5997, -0.1426, -0.9999), (-0.8088, -0.1444, -1.004), (0.7941, -0.4153, -0.9911), (0.5968, -0.4112, -0.9878), (0.4004, -0.4284, -0.9999), (0.2003, -0.4284, -0.9999), (0.0003315, -0.4284, -0.9999), (-0.1997, -0.4284, -0.9999), (-0.3997, -0.4284, -0.9999), (-0.5998, -0.4284, -0.9999), (-0.7998, -0.4284, -0.9999), (0.8177, -0.6647, -0.8876), (0.5944, -0.6524, -0.9185), (0.4057, -0.6612, -0.932), (0.2028, -0.716, -0.9417), (-0.002009, -0.6844, -0.9334), (-0.2078, -0.668, -0.92), (-0.423, -0.8195, -0.9191), (-0.6358, -0.8064, -0.9581), (-0.9164, -0.9239, -1.0)], [], [(159, 51, 3, 16), (339, 177, 7, 24), (111, 63, 5, 32), (267, 195, 1, 15), (439, 52, 4, 186), (385, 46, 1, 195), (178, 204, 8, 0), (204, 213, 9, 8), (213, 222, 10, 9), (222, 231, 11, 10), (231, 240, 12, 11), (240, 249, 13, 12), (249, 258, 14, 13), (258, 267, 15, 14), (52, 69, 39, 4), (69, 75, 38, 39), (75, 81, 37, 38), (81, 87, 36, 37), (87, 93, 35, 36), (93, 99, 34, 35), (99, 105, 33, 34), (105, 111, 32, 33), (160, 276, 31, 6), (276, 285, 30, 31), (285, 294, 29, 30), (294, 303, 28, 29), (303, 312, 27, 28), (312, 321, 26, 27), (321, 330, 25, 26), (330, 339, 24, 25), (40, 117, 23, 2), (117, 123, 22, 23), (123, 129, 21, 22), (129, 135, 20, 21), (135, 141, 19, 20), (141, 147, 18, 19), (147, 153, 17, 18), (153, 159, 16, 17), (14, 15, 154, 148), (148, 154, 155, 149), (149, 155, 156, 150), (150, 156, 157, 151), (151, 157, 158, 152), (152, 158, 159, 153), (13, 14, 148, 142), (142, 148, 149, 143), (143, 149, 150, 144), (144, 150, 151, 145), (145, 151, 152, 146), (146, 152, 153, 147), (12, 13, 142, 136), (136, 142, 143, 137), (137, 143, 144, 138), (138, 144, 145, 139), (139, 145, 146, 140), (140, 146, 147, 141), (11, 12, 136, 130), (130, 136, 137, 131), (131, 137, 138, 132), (132, 138, 139, 133), (133, 139, 140, 134), (134, 140, 141, 135), (10, 11, 130, 124), (124, 130, 131, 125), (125, 131, 132, 126), (126, 132, 133, 127), (127, 133, 134, 128), (128, 134, 135, 129), (9, 10, 124, 118), (118, 124, 125, 119), (119, 125, 126, 120), (120, 126, 127, 121), (121, 127, 128, 122), (122, 128, 129, 123), (8, 9, 118, 112), (112, 118, 119, 113), (113, 119, 120, 114), (114, 120, 121, 115), (115, 121, 122, 116), (116, 122, 123, 117), (0, 8, 112, 45), (45, 112, 113, 44), (44, 113, 114, 43), (43, 114, 115, 42), (42, 115, 116, 41), (41, 116, 117, 40), (25, 24, 106, 100), (100, 106, 107, 101), (101, 107, 108, 102), (102, 108, 109, 103), (103, 109, 110, 104), (104, 110, 111, 105), (26, 25, 100, 94), (94, 100, 101, 95), (95, 101, 102, 96), (96, 102, 103, 97), (97, 103, 104, 98), (98, 104, 105, 99), (27, 26, 94, 88), (88, 94, 95, 89), (89, 95, 96, 90), (90, 96, 97, 91), (91, 97, 98, 92), (92, 98, 99, 93), (28, 27, 88, 82), (82, 88, 89, 83), (83, 89, 90, 84), (84, 90, 91, 85), (85, 91, 92, 86), (86, 92, 93, 87), (29, 28, 82, 76), (76, 82, 83, 77), (77, 83, 84, 78), (78, 84, 85, 79), (79, 85, 86, 80), (80, 86, 87, 81), (30, 29, 76, 70), (70, 76, 77, 71), (71, 77, 78, 72), (72, 78, 79, 73), (73, 79, 80, 74), (74, 80, 81, 75), (31, 30, 70, 64), (64, 70, 71, 65), (65, 71, 72, 66), (66, 72, 73, 67), (67, 73, 74, 68), (68, 74, 75, 69), (6, 31, 64, 57), (57, 64, 65, 56), (56, 65, 66, 55), (55, 66, 67, 54), (54, 67, 68, 53), (53, 68, 69, 52), (169, 3, 51, 340), (340, 51, 50, 349), (349, 50, 49, 358), (358, 49, 48, 367), (367, 48, 47, 376), (376, 47, 46, 385), (160, 6, 57, 394), (394, 57, 56, 403), (403, 56, 55, 412), (412, 55, 54, 421), (421, 54, 53, 430), (430, 53, 52, 439), (24, 7, 58, 106), (106, 58, 59, 107), (107, 59, 60, 108), (108, 60, 61, 109), (109, 61, 62, 110), (110, 62, 63, 111), (15, 1, 46, 154), (154, 46, 47, 155), (155, 47, 48, 156), (156, 48, 49, 157), (157, 49, 50, 158), (158, 50, 51, 159), (44, 438, 447, 45), (438, 437, 446, 447), (437, 436, 445, 446), (436, 435, 444, 445), (435, 434, 443, 444), (434, 433, 442, 443), (433, 432, 441, 442), (432, 431, 440, 441), (431, 430, 439, 440), (43, 429, 438, 44), (429, 428, 437, 438), (428, 427, 436, 437), (427, 426, 435, 436), (426, 425, 434, 435), (425, 424, 433, 434), (424, 423, 432, 433), (423, 422, 431, 432), (422, 421, 430, 431), (42, 420, 429, 43), (420, 419, 428, 429), (419, 418, 427, 428), (418, 417, 426, 427), (417, 416, 425, 426), (416, 415, 424, 425), (415, 414, 423, 424), (414, 413, 422, 423), (413, 412, 421, 422), (41, 411, 420, 42), (411, 410, 419, 420), (410, 409, 418, 419), (409, 408, 417, 418), (408, 407, 416, 417), (407, 406, 415, 416), (406, 405, 414, 415), (405, 404, 413, 414), (404, 403, 412, 413), (40, 402, 411, 41), (402, 401, 410, 411), (401, 400, 409, 410), (400, 399, 408, 409), (399, 398, 407, 408), (398, 397, 406, 407), (397, 396, 405, 406), (396, 395, 404, 405), (395, 394, 403, 404), (2, 168, 402, 40), (168, 167, 401, 402), (167, 166, 400, 401), (166, 165, 399, 400), (165, 164, 398, 399), (164, 163, 397, 398), (163, 162, 396, 397), (162, 161, 395, 396), (161, 160, 394, 395), (62, 384, 393, 63), (384, 383, 392, 393), (383, 382, 391, 392), (382, 381, 390, 391), (381, 380, 389, 390), (380, 379, 388, 389), (379, 378, 387, 388), (378, 377, 386, 387), (377, 376, 385, 386), (61, 375, 384, 62), (375, 374, 383, 384), (374, 373, 382, 383), (373, 372, 381, 382), (372, 371, 380, 381), (371, 370, 379, 380), (370, 369, 378, 379), (369, 368, 377, 378), (368, 367, 376, 377), (60, 366, 375, 61), (366, 365, 374, 375), (365, 364, 373, 374), (364, 363, 372, 373), (363, 362, 371, 372), (362, 361, 370, 371), (361, 360, 369, 370), (360, 359, 368, 369), (359, 358, 367, 368), (59, 357, 366, 60), (357, 356, 365, 366), (356, 355, 364, 365), (355, 354, 363, 364), (354, 353, 362, 363), (353, 352, 361, 362), (352, 351, 360, 361), (351, 350, 359, 360), (350, 349, 358, 359), (58, 348, 357, 59), (348, 347, 356, 357), (347, 346, 355, 356), (346, 345, 354, 355), (345, 344, 353, 354), (344, 343, 352, 353), (343, 342, 351, 352), (342, 341, 350, 351), (341, 340, 349, 350), (7, 177, 348, 58), (177, 176, 347, 348), (176, 175, 346, 347), (175, 174, 345, 346), (174, 173, 344, 345), (173, 172, 343, 344), (172, 171, 342, 343), (171, 170, 341, 342), (170, 169, 340, 341), (17, 16, 331, 322), (322, 331, 332, 323), (323, 332, 333, 324), (324, 333, 334, 325), (325, 334, 335, 326), (326, 335, 336, 327), (327, 336, 337, 328), (328, 337, 338, 329), (329, 338, 339, 330), (18, 17, 322, 313), (313, 322, 323, 314), (314, 323, 324, 315), (315, 324, 325, 316), (316, 325, 326, 317), (317, 326, 327, 318), (318, 327, 328, 319), (319, 328, 329, 320), (320, 329, 330, 321), (19, 18, 313, 304), (304, 313, 314, 305), (305, 314, 315, 306), (306, 315, 316, 307), (307, 316, 317, 308), (308, 317, 318, 309), (309, 318, 319, 310), (310, 319, 320, 311), (311, 320, 321, 312), (20, 19, 304, 295), (295, 304, 305, 296), (296, 305, 306, 297), (297, 306, 307, 298), (298, 307, 308, 299), (299, 308, 309, 300), (300, 309, 310, 301), (301, 310, 311, 302), (302, 311, 312, 303), (21, 20, 295, 286), (286, 295, 296, 287), (287, 296, 297, 288), (288, 297, 298, 289), (289, 298, 299, 290), (290, 299, 300, 291), (291, 300, 301, 292), (292, 301, 302, 293), (293, 302, 303, 294), (22, 21, 286, 277), (277, 286, 287, 278), (278, 287, 288, 279), (279, 288, 289, 280), (280, 289, 290, 281), (281, 290, 291, 282), (282, 291, 292, 283), (283, 292, 293, 284), (284, 293, 294, 285), (23, 22, 277, 268), (268, 277, 278, 269), (269, 278, 279, 270), (270, 279, 280, 271), (271, 280, 281, 272), (272, 281, 282, 273), (273, 282, 283, 274), (274, 283, 284, 275), (275, 284, 285, 276), (2, 23, 268, 168), (168, 268, 269, 167), (167, 269, 270, 166), (166, 270, 271, 165), (165, 271, 272, 164), (164, 272, 273, 163), (163, 273, 274, 162), (162, 274, 275, 161), (161, 275, 276, 160), (33, 32, 259, 250), (250, 259, 260, 251), (251, 260, 261, 252), (252, 261, 262, 253), (253, 262, 263, 254), (254, 263, 264, 255), (255, 264, 265, 256), (256, 265, 266, 257), (257, 266, 267, 258), (34, 33, 250, 241), (241, 250, 251, 242), (242, 251, 252, 243), (243, 252, 253, 244), (244, 253, 254, 245), (245, 254, 255, 246), (246, 255, 256, 247), (247, 256, 257, 248), (248, 257, 258, 249), (35, 34, 241, 232), (232, 241, 242, 233), (233, 242, 243, 234), (234, 243, 244, 235), (235, 244, 245, 236), (236, 245, 246, 237), (237, 246, 247, 238), (238, 247, 248, 239), (239, 248, 249, 240), (36, 35, 232, 223), (223, 232, 233, 224), (224, 233, 234, 225), (225, 234, 235, 226), (226, 235, 236, 227), (227, 236, 237, 228), (228, 237, 238, 229), (229, 238, 239, 230), (230, 239, 240, 231), (37, 36, 223, 214), (214, 223, 224, 215), (215, 224, 225, 216), (216, 225, 226, 217), (217, 226, 227, 218), (218, 227, 228, 219), (219, 228, 229, 220), (220, 229, 230, 221), (221, 230, 231, 222), (38, 37, 214, 205), (205, 214, 215, 206), (206, 215, 216, 207), (207, 216, 217, 208), (208, 217, 218, 209), (209, 218, 219, 210), (210, 219, 220, 211), (211, 220, 221, 212), (212, 221, 222, 213), (39, 38, 205, 196), (196, 205, 206, 197), (197, 206, 207, 198), (198, 207, 208, 199), (199, 208, 209, 200), (200, 209, 210, 201), (201, 210, 211, 202), (202, 211, 212, 203), (203, 212, 213, 204), (4, 39, 196, 186), (186, 196, 197, 185), (185, 197, 198, 184), (184, 198, 199, 183), (183, 199, 200, 182), (182, 200, 201, 181), (181, 201, 202, 180), (180, 202, 203, 179), (179, 203, 204, 178), (63, 393, 187, 5), (393, 392, 188, 187), (392, 391, 189, 188), (391, 390, 190, 189), (390, 389, 191, 190), (389, 388, 192, 191), (388, 387, 193, 192), (387, 386, 194, 193), (386, 385, 195, 194), (45, 447, 178, 0), (447, 446, 179, 178), (446, 445, 180, 179), (445, 444, 181, 180), (444, 443, 182, 181), (443, 442, 183, 182), (442, 441, 184, 183), (441, 440, 185, 184), (440, 439, 186, 185), (32, 5, 187, 259), (259, 187, 188, 260), (260, 188, 189, 261), (261, 189, 190, 262), (262, 190, 191, 263), (263, 191, 192, 264), (264, 192, 193, 265), (265, 193, 194, 266), (266, 194, 195, 267), (16, 3, 169, 331), (331, 169, 170, 332), (332, 170, 171, 333), (333, 171, 172, 334), (334, 172, 173, 335), (335, 173, 174, 336), (336, 174, 175, 337), (337, 175, 176, 338), (338, 176, 177, 339)])
me_cube_001.polygons.foreach_set('use_smooth', [True] * 446)
_uv = me_cube_001.uv_layers.new(name='UVMap')
_uv.uv.foreach_set('vector', [0.5972, 0.2143, 0.625, 0.2143, 0.625, 0.25, 0.5972, 0.25, 0.5972, 0.475, 0.625, 0.475, 0.625, 0.5, 0.5972, 0.5, 0.5972, 0.7143, 0.625, 0.7143, 0.625, 0.75, 0.5972, 0.75, 0.5972, 0.975, 0.625, 0.975, 0.625, 1.0, 0.5972, 1.0, 0.35, 0.7143, 0.375, 0.7143, 0.375, 0.75, 0.35, 0.75, 0.85, 0.7143, 0.875, 0.7143, 0.875, 0.75, 0.85, 0.75, 0.375, 0.975, 0.4028, 0.975, 0.4028, 1.0, 0.375, 1.0, 0.4028, 0.975, 0.4306, 0.975, 0.4306, 1.0, 0.4028, 1.0, 0.4306, 0.975, 0.4583, 0.975, 0.4583, 1.0, 0.4306, 1.0, 0.4583, 0.975, 0.4861, 0.975, 0.4861, 1.0, 0.4583, 1.0, 0.4861, 0.975, 0.5139, 0.975, 0.5139, 1.0, 0.4861, 1.0, 0.5139, 0.975, 0.5417, 0.975, 0.5417, 1.0, 0.5139, 1.0, 0.5417, 0.975, 0.5694, 0.975, 0.5694, 1.0, 0.5417, 1.0, 0.5694, 0.975, 0.5972, 0.975, 0.5972, 1.0, 0.5694, 1.0, 0.375, 0.7143, 0.4028, 0.7143, 0.4028, 0.75, 0.375, 0.75, 0.4028, 0.7143, 0.4306, 0.7143, 0.4306, 0.75, 0.4028, 0.75, 0.4306, 0.7143, 0.4583, 0.7143, 0.4583, 0.75, 0.4306, 0.75, 0.4583, 0.7143, 0.4861, 0.7143, 0.4861, 0.75, 0.4583, 0.75, 0.4861, 0.7143, 0.5139, 0.7143, 0.5139, 0.75, 0.4861, 0.75, 0.5139, 0.7143, 0.5417, 0.7143, 0.5417, 0.75, 0.5139, 0.75, 0.5417, 0.7143, 0.5694, 0.7143, 0.5694, 0.75, 0.5417, 0.75, 0.5694, 0.7143, 0.5972, 0.7143, 0.5972, 0.75, 0.5694, 0.75, 0.375, 0.475, 0.4028, 0.475, 0.4028, 0.5, 0.375, 0.5, 0.4028, 0.475, 0.4306, 0.475, 0.4306, 0.5, 0.4028, 0.5, 0.4306, 0.475, 0.4583, 0.475, 0.4583, 0.5, 0.4306, 0.5, 0.4583, 0.475, 0.4861, 0.475, 0.4861, 0.5, 0.4583, 0.5, 0.4861, 0.475, 0.5139, 0.475, 0.5139, 0.5, 0.4861, 0.5, 0.5139, 0.475, 0.5417, 0.475, 0.5417, 0.5, 0.5139, 0.5, 0.5417, 0.475, 0.5694, 0.475, 0.5694, 0.5, 0.5417, 0.5, 0.5694, 0.475, 0.5972, 0.475, 0.5972, 0.5, 0.5694, 0.5, 0.375, 0.2143, 0.4028, 0.2143, 0.4028, 0.25, 0.375, 0.25, 0.4028, 0.2143, 0.4306, 0.2143, 0.4306, 0.25, 0.4028, 0.25, 0.4306, 0.2143, 0.4583, 0.2143, 0.4583, 0.25, 0.4306, 0.25, 0.4583, 0.2143, 0.4861, 0.2143, 0.4861, 0.25, 0.4583, 0.25, 0.4861, 0.2143, 0.5139, 0.2143, 0.5139, 0.25, 0.4861, 0.25, 0.5139, 0.2143, 0.5417, 0.2143, 0.5417, 0.25, 0.5139, 0.25, 0.5417, 0.2143, 0.5694, 0.2143, 0.5694, 0.25, 0.5417, 0.25, 0.5694, 0.2143, 0.5972, 0.2143, 0.5972, 0.25, 0.5694, 0.25, 0.5694, 0.0, 0.5972, 0.0, 0.5972, 0.03571, 0.5694, 0.03571, 0.5694, 0.03571, 0.5972, 0.03571, 0.5972, 0.07143, 0.5694, 0.07143, 0.5694, 0.07143, 0.5972, 0.07143, 0.5972, 0.1071, 0.5694, 0.1071, 0.5694, 0.1071, 0.5972, 0.1071, 0.5972, 0.1429, 0.5694, 0.1429, 0.5694, 0.1429, 0.5972, 0.1429, 0.5972, 0.1786, 0.5694, 0.1786, 0.5694, 0.1786, 0.5972, 0.1786, 0.5972, 0.2143, 0.5694, 0.2143, 0.5417, 0.0, 0.5694, 0.0, 0.5694, 0.03571, 0.5417, 0.03571, 0.5417, 0.03571, 0.5694, 0.03571, 0.5694, 0.07143, 0.5417, 0.07143, 0.5417, 0.07143, 0.5694, 0.07143, 0.5694, 0.1071, 0.5417, 0.1071, 0.5417, 0.1071, 0.5694, 0.1071, 0.5694, 0.1429, 0.5417, 0.1429, 0.5417, 0.1429, 0.5694, 0.1429, 0.5694, 0.1786, 0.5417, 0.1786, 0.5417, 0.1786, 0.5694, 0.1786, 0.5694, 0.2143, 0.5417, 0.2143, 0.5139, 0.0, 0.5417, 0.0, 0.5417, 0.03571, 0.5139, 0.03571, 0.5139, 0.03571, 0.5417, 0.03571, 0.5417, 0.07143, 0.5139, 0.07143, 0.5139, 0.07143, 0.5417, 0.07143, 0.5417, 0.1071, 0.5139, 0.1071, 0.5139, 0.1071, 0.5417, 0.1071, 0.5417, 0.1429, 0.5139, 0.1429, 0.5139, 0.1429, 0.5417, 0.1429, 0.5417, 0.1786, 0.5139, 0.1786, 0.5139, 0.1786, 0.5417, 0.1786, 0.5417, 0.2143, 0.5139, 0.2143, 0.4861, 0.0, 0.5139, 0.0, 0.5139, 0.03571, 0.4861, 0.03571, 0.4861, 0.03571, 0.5139, 0.03571, 0.5139, 0.07143, 0.4861, 0.07143, 0.4861, 0.07143, 0.5139, 0.07143, 0.5139, 0.1071, 0.4861, 0.1071, 0.4861, 0.1071, 0.5139, 0.1071, 0.5139, 0.1429, 0.4861, 0.1429, 0.4861, 0.1429, 0.5139, 0.1429, 0.5139, 0.1786, 0.4861, 0.1786, 0.4861, 0.1786, 0.5139, 0.1786, 0.5139, 0.2143, 0.4861, 0.2143, 0.4583, 0.0, 0.4861, 0.0, 0.4861, 0.03571, 0.4583, 0.03571, 0.4583, 0.03571, 0.4861, 0.03571, 0.4861, 0.07143, 0.4583, 0.07143, 0.4583, 0.07143, 0.4861, 0.07143, 0.4861, 0.1071, 0.4583, 0.1071, 0.4583, 0.1071, 0.4861, 0.1071, 0.4861, 0.1429, 0.4583, 0.1429, 0.4583, 0.1429, 0.4861, 0.1429, 0.4861, 0.1786, 0.4583, 0.1786, 0.4583, 0.1786, 0.4861, 0.1786, 0.4861, 0.2143, 0.4583, 0.2143, 0.4306, 0.0, 0.4583, 0.0, 0.4583, 0.03571, 0.4306, 0.03571, 0.4306, 0.03571, 0.4583, 0.03571, 0.4583, 0.07143, 0.4306, 0.07143, 0.4306, 0.07143, 0.4583, 0.07143, 0.4583, 0.1071, 0.4306, 0.1071, 0.4306, 0.1071, 0.4583, 0.1071, 0.4583, 0.1429, 0.4306, 0.1429, 0.4306, 0.1429, 0.4583, 0.1429, 0.4583, 0.1786, 0.4306, 0.1786, 0.4306, 0.1786, 0.4583, 0.1786, 0.4583, 0.2143, 0.4306, 0.2143, 0.4028, 0.0, 0.4306, 0.0, 0.4306, 0.03571, 0.4028, 0.03571, 0.4028, 0.03571, 0.4306, 0.03571, 0.4306, 0.07143, 0.4028, 0.07143, 0.4028, 0.07143, 0.4306, 0.07143, 0.4306, 0.1071, 0.4028, 0.1071, 0.4028, 0.1071, 0.4306, 0.1071, 0.4306, 0.1429, 0.4028, 0.1429, 0.4028, 0.1429, 0.4306, 0.1429, 0.4306, 0.1786, 0.4028, 0.1786, 0.4028, 0.1786, 0.4306, 0.1786, 0.4306, 0.2143, 0.4028, 0.2143, 0.375, 0.0, 0.4028, 0.0, 0.4028, 0.03571, 0.375, 0.03571, 0.375, 0.03571, 0.4028, 0.03571, 0.4028, 0.07143, 0.375, 0.07143, 0.375, 0.07143, 0.4028, 0.07143, 0.4028, 0.1071, 0.375, 0.1071, 0.375, 0.1071, 0.4028, 0.1071, 0.4028, 0.1429, 0.375, 0.1429, 0.375, 0.1429, 0.4028, 0.1429, 0.4028, 0.1786, 0.375, 0.1786, 0.375, 0.1786, 0.4028, 0.1786, 0.4028, 0.2143, 0.375, 0.2143, 0.5694, 0.5, 0.5972, 0.5, 0.5972, 0.5357, 0.5694, 0.5357, 0.5694, 0.5357, 0.5972, 0.5357, 0.5972, 0.5714, 0.5694, 0.5714, 0.5694, 0.5714, 0.5972, 0.5714, 0.5972, 0.6071, 0.5694, 0.6071, 0.5694, 0.6071, 0.5972, 0.6071, 0.5972, 0.6429, 0.5694, 0.6429, 0.5694, 0.6429, 0.5972, 0.6429, 0.5972, 0.6786, 0.5694, 0.6786, 0.5694, 0.6786, 0.5972, 0.6786, 0.5972, 0.7143, 0.5694, 0.7143, 0.5417, 0.5, 0.5694, 0.5, 0.5694, 0.5357, 0.5417, 0.5357, 0.5417, 0.5357, 0.5694, 0.5357, 0.5694, 0.5714, 0.5417, 0.5714, 0.5417, 0.5714, 0.5694, 0.5714, 0.5694, 0.6071, 0.5417, 0.6071, 0.5417, 0.6071, 0.5694, 0.6071, 0.5694, 0.6429, 0.5417, 0.6429, 0.5417, 0.6429, 0.5694, 0.6429, 0.5694, 0.6786, 0.5417, 0.6786, 0.5417, 0.6786, 0.5694, 0.6786, 0.5694, 0.7143, 0.5417, 0.7143, 0.5139, 0.5, 0.5417, 0.5, 0.5417, 0.5357, 0.5139, 0.5357, 0.5139, 0.5357, 0.5417, 0.5357, 0.5417, 0.5714, 0.5139, 0.5714, 0.5139, 0.5714, 0.5417, 0.5714, 0.5417, 0.6071, 0.5139, 0.6071, 0.5139, 0.6071, 0.5417, 0.6071, 0.5417, 0.6429, 0.5139, 0.6429, 0.5139, 0.6429, 0.5417, 0.6429, 0.5417, 0.6786, 0.5139, 0.6786, 0.5139, 0.6786, 0.5417, 0.6786, 0.5417, 0.7143, 0.5139, 0.7143, 0.4861, 0.5, 0.5139, 0.5, 0.5139, 0.5357, 0.4861, 0.5357, 0.4861, 0.5357, 0.5139, 0.5357, 0.5139, 0.5714, 0.4861, 0.5714, 0.4861, 0.5714, 0.5139, 0.5714, 0.5139, 0.6071, 0.4861, 0.6071, 0.4861, 0.6071, 0.5139, 0.6071, 0.5139, 0.6429, 0.4861, 0.6429, 0.4861, 0.6429, 0.5139, 0.6429, 0.5139, 0.6786, 0.4861, 0.6786, 0.4861, 0.6786, 0.5139, 0.6786, 0.5139, 0.7143, 0.4861, 0.7143, 0.4583, 0.5, 0.4861, 0.5, 0.4861, 0.5357, 0.4583, 0.5357, 0.4583, 0.5357, 0.4861, 0.5357, 0.4861, 0.5714, 0.4583, 0.5714, 0.4583, 0.5714, 0.4861, 0.5714, 0.4861, 0.6071, 0.4583, 0.6071, 0.4583, 0.6071, 0.4861, 0.6071, 0.4861, 0.6429, 0.4583, 0.6429, 0.4583, 0.6429, 0.4861, 0.6429, 0.4861, 0.6786, 0.4583, 0.6786, 0.4583, 0.6786, 0.4861, 0.6786, 0.4861, 0.7143, 0.4583, 0.7143, 0.4306, 0.5, 0.4583, 0.5, 0.4583, 0.5357, 0.4306, 0.5357, 0.4306, 0.5357, 0.4583, 0.5357, 0.4583, 0.5714, 0.4306, 0.5714, 0.4306, 0.5714, 0.4583, 0.5714, 0.4583, 0.6071, 0.4306, 0.6071, 0.4306, 0.6071, 0.4583, 0.6071, 0.4583, 0.6429, 0.4306, 0.6429, 0.4306, 0.6429, 0.4583, 0.6429, 0.4583, 0.6786, 0.4306, 0.6786, 0.4306, 0.6786, 0.4583, 0.6786, 0.4583, 0.7143, 0.4306, 0.7143, 0.4028, 0.5, 0.4306, 0.5, 0.4306, 0.5357, 0.4028, 0.5357, 0.4028, 0.5357, 0.4306, 0.5357, 0.4306, 0.5714, 0.4028, 0.5714, 0.4028, 0.5714, 0.4306, 0.5714, 0.4306, 0.6071, 0.4028, 0.6071, 0.4028, 0.6071, 0.4306, 0.6071, 0.4306, 0.6429, 0.4028, 0.6429, 0.4028, 0.6429, 0.4306, 0.6429, 0.4306, 0.6786, 0.4028, 0.6786, 0.4028, 0.6786, 0.4306, 0.6786, 0.4306, 0.7143, 0.4028, 0.7143, 0.375, 0.5, 0.4028, 0.5, 0.4028, 0.5357, 0.375, 0.5357, 0.375, 0.5357, 0.4028, 0.5357, 0.4028, 0.5714, 0.375, 0.5714, 0.375, 0.5714, 0.4028, 0.5714, 0.4028, 0.6071, 0.375, 0.6071, 0.375, 0.6071, 0.4028, 0.6071, 0.4028, 0.6429, 0.375, 0.6429, 0.375, 0.6429, 0.4028, 0.6429, 0.4028, 0.6786, 0.375, 0.6786, 0.375, 0.6786, 0.4028, 0.6786, 0.4028, 0.7143, 0.375, 0.7143, 0.85, 0.5, 0.875, 0.5, 0.875, 0.5357, 0.85, 0.5357, 0.85, 0.5357, 0.875, 0.5357, 0.875, 0.5714, 0.85, 0.5714, 0.85, 0.5714, 0.875, 0.5714, 0.875, 0.6071, 0.85, 0.6071, 0.85, 0.6071, 0.875, 0.6071, 0.875, 0.6429, 0.85, 0.6429, 0.85, 0.6429, 0.875, 0.6429, 0.875, 0.6786, 0.85, 0.6786, 0.85, 0.6786, 0.875, 0.6786, 0.875, 0.7143, 0.85, 0.7143, 0.35, 0.5, 0.375, 0.5, 0.375, 0.5357, 0.35, 0.5357, 0.35, 0.5357, 0.375, 0.5357, 0.375, 0.5714, 0.35, 0.5714, 0.35, 0.5714, 0.375, 0.5714, 0.375, 0.6071, 0.35, 0.6071, 0.35, 0.6071, 0.375, 0.6071, 0.375, 0.6429, 0.35, 0.6429, 0.35, 0.6429, 0.375, 0.6429, 0.375, 0.6786, 0.35, 0.6786, 0.35, 0.6786, 0.375, 0.6786, 0.375, 0.7143, 0.35, 0.7143, 0.5972, 0.5, 0.625, 0.5, 0.625, 0.5357, 0.5972, 0.5357, 0.5972, 0.5357, 0.625, 0.5357, 0.625, 0.5714, 0.5972, 0.5714, 0.5972, 0.5714, 0.625, 0.5714, 0.625, 0.6071, 0.5972, 0.6071, 0.5972, 0.6071, 0.625, 0.6071, 0.625, 0.6429, 0.5972, 0.6429, 0.5972, 0.6429, 0.625, 0.6429, 0.625, 0.6786, 0.5972, 0.6786, 0.5972, 0.6786, 0.625, 0.6786, 0.625, 0.7143, 0.5972, 0.7143, 0.5972, 0.0, 0.625, 0.0, 0.625, 0.03571, 0.5972, 0.03571, 0.5972, 0.03571, 0.625, 0.03571, 0.625, 0.07143, 0.5972, 0.07143, 0.5972, 0.07143, 0.625, 0.07143, 0.625, 0.1071, 0.5972, 0.1071, 0.5972, 0.1071, 0.625, 0.1071, 0.625, 0.1429, 0.5972, 0.1429, 0.5972, 0.1429, 0.625, 0.1429, 0.625, 0.1786, 0.5972, 0.1786, 0.5972, 0.1786, 0.625, 0.1786, 0.625, 0.2143, 0.5972, 0.2143, 0.125, 0.6786, 0.15, 0.6786, 0.15, 0.7143, 0.125, 0.7143, 0.15, 0.6786, 0.175, 0.6786, 0.175, 0.7143, 0.15, 0.7143, 0.175, 0.6786, 0.2, 0.6786, 0.2, 0.7143, 0.175, 0.7143, 0.2, 0.6786, 0.225, 0.6786, 0.225, 0.7143, 0.2, 0.7143, 0.225, 0.6786, 0.25, 0.6786, 0.25, 0.7143, 0.225, 0.7143, 0.25, 0.6786, 0.275, 0.6786, 0.275, 0.7143, 0.25, 0.7143, 0.275, 0.6786, 0.3, 0.6786, 0.3, 0.7143, 0.275, 0.7143, 0.3, 0.6786, 0.325, 0.6786, 0.325, 0.7143, 0.3, 0.7143, 0.325, 0.6786, 0.35, 0.6786, 0.35, 0.7143, 0.325, 0.7143, 0.125, 0.6429, 0.15, 0.6429, 0.15, 0.6786, 0.125, 0.6786, 0.15, 0.6429, 0.175, 0.6429, 0.175, 0.6786, 0.15, 0.6786, 0.175, 0.6429, 0.2, 0.6429, 0.2, 0.6786, 0.175, 0.6786, 0.2, 0.6429, 0.225, 0.6429, 0.225, 0.6786, 0.2, 0.6786, 0.225, 0.6429, 0.25, 0.6429, 0.25, 0.6786, 0.225, 0.6786, 0.25, 0.6429, 0.275, 0.6429, 0.275, 0.6786, 0.25, 0.6786, 0.275, 0.6429, 0.3, 0.6429, 0.3, 0.6786, 0.275, 0.6786, 0.3, 0.6429, 0.325, 0.6429, 0.325, 0.6786, 0.3, 0.6786, 0.325, 0.6429, 0.35, 0.6429, 0.35, 0.6786, 0.325, 0.6786, 0.125, 0.6071, 0.15, 0.6071, 0.15, 0.6429, 0.125, 0.6429, 0.15, 0.6071, 0.175, 0.6071, 0.175, 0.6429, 0.15, 0.6429, 0.175, 0.6071, 0.2, 0.6071, 0.2, 0.6429, 0.175, 0.6429, 0.2, 0.6071, 0.225, 0.6071, 0.225, 0.6429, 0.2, 0.6429, 0.225, 0.6071, 0.25, 0.6071, 0.25, 0.6429, 0.225, 0.6429, 0.25, 0.6071, 0.275, 0.6071, 0.275, 0.6429, 0.25, 0.6429, 0.275, 0.6071, 0.3, 0.6071, 0.3, 0.6429, 0.275, 0.6429, 0.3, 0.6071, 0.325, 0.6071, 0.325, 0.6429, 0.3, 0.6429, 0.325, 0.6071, 0.35, 0.6071, 0.35, 0.6429, 0.325, 0.6429, 0.125, 0.5714, 0.15, 0.5714, 0.15, 0.6071, 0.125, 0.6071, 0.15, 0.5714, 0.175, 0.5714, 0.175, 0.6071, 0.15, 0.6071, 0.175, 0.5714, 0.2, 0.5714, 0.2, 0.6071, 0.175, 0.6071, 0.2, 0.5714, 0.225, 0.5714, 0.225, 0.6071, 0.2, 0.6071, 0.225, 0.5714, 0.25, 0.5714, 0.25, 0.6071, 0.225, 0.6071, 0.25, 0.5714, 0.275, 0.5714, 0.275, 0.6071, 0.25, 0.6071, 0.275, 0.5714, 0.3, 0.5714, 0.3, 0.6071, 0.275, 0.6071, 0.3, 0.5714, 0.325, 0.5714, 0.325, 0.6071, 0.3, 0.6071, 0.325, 0.5714, 0.35, 0.5714, 0.35, 0.6071, 0.325, 0.6071, 0.125, 0.5357, 0.15, 0.5357, 0.15, 0.5714, 0.125, 0.5714, 0.15, 0.5357, 0.175, 0.5357, 0.175, 0.5714, 0.15, 0.5714, 0.175, 0.5357, 0.2, 0.5357, 0.2, 0.5714, 0.175, 0.5714, 0.2, 0.5357, 0.225, 0.5357, 0.225, 0.5714, 0.2, 0.5714, 0.225, 0.5357, 0.25, 0.5357, 0.25, 0.5714, 0.225, 0.5714, 0.25, 0.5357, 0.275, 0.5357, 0.275, 0.5714, 0.25, 0.5714, 0.275, 0.5357, 0.3, 0.5357, 0.3, 0.5714, 0.275, 0.5714, 0.3, 0.5357, 0.325, 0.5357, 0.325, 0.5714, 0.3, 0.5714, 0.325, 0.5357, 0.35, 0.5357, 0.35, 0.5714, 0.325, 0.5714, 0.125, 0.5, 0.15, 0.5, 0.15, 0.5357, 0.125, 0.5357, 0.15, 0.5, 0.175, 0.5, 0.175, 0.5357, 0.15, 0.5357, 0.175, 0.5, 0.2, 0.5, 0.2, 0.5357, 0.175, 0.5357, 0.2, 0.5, 0.225, 0.5, 0.225, 0.5357, 0.2, 0.5357, 0.225, 0.5, 0.25, 0.5, 0.25, 0.5357, 0.225, 0.5357, 0.25, 0.5, 0.275, 0.5, 0.275, 0.5357, 0.25, 0.5357, 0.275, 0.5, 0.3, 0.5, 0.3, 0.5357, 0.275, 0.5357, 0.3, 0.5, 0.325, 0.5, 0.325, 0.5357, 0.3, 0.5357, 0.325, 0.5, 0.35, 0.5, 0.35, 0.5357, 0.325, 0.5357, 0.625, 0.6786, 0.65, 0.6786, 0.65, 0.7143, 0.625, 0.7143, 0.65, 0.6786, 0.675, 0.6786, 0.675, 0.7143, 0.65, 0.7143, 0.675, 0.6786, 0.7, 0.6786, 0.7, 0.7143, 0.675, 0.7143, 0.7, 0.6786, 0.725, 0.6786, 0.725, 0.7143, 0.7, 0.7143, 0.725, 0.6786, 0.75, 0.6786, 0.75, 0.7143, 0.725, 0.7143, 0.75, 0.6786, 0.775, 0.6786, 0.775, 0.7143, 0.75, 0.7143, 0.775, 0.6786, 0.8, 0.6786, 0.8, 0.7143, 0.775, 0.7143, 0.8, 0.6786, 0.825, 0.6786, 0.825, 0.7143, 0.8, 0.7143, 0.825, 0.6786, 0.85, 0.6786, 0.85, 0.7143, 0.825, 0.7143, 0.625, 0.6429, 0.65, 0.6429, 0.65, 0.6786, 0.625, 0.6786, 0.65, 0.6429, 0.675, 0.6429, 0.675, 0.6786, 0.65, 0.6786, 0.675, 0.6429, 0.7, 0.6429, 0.7, 0.6786, 0.675, 0.6786, 0.7, 0.6429, 0.725, 0.6429, 0.725, 0.6786, 0.7, 0.6786, 0.725, 0.6429, 0.75, 0.6429, 0.75, 0.6786, 0.725, 0.6786, 0.75, 0.6429, 0.775, 0.6429, 0.775, 0.6786, 0.75, 0.6786, 0.775, 0.6429, 0.8, 0.6429, 0.8, 0.6786, 0.775, 0.6786, 0.8, 0.6429, 0.825, 0.6429, 0.825, 0.6786, 0.8, 0.6786, 0.825, 0.6429, 0.85, 0.6429, 0.85, 0.6786, 0.825, 0.6786, 0.625, 0.6071, 0.65, 0.6071, 0.65, 0.6429, 0.625, 0.6429, 0.65, 0.6071, 0.675, 0.6071, 0.675, 0.6429, 0.65, 0.6429, 0.675, 0.6071, 0.7, 0.6071, 0.7, 0.6429, 0.675, 0.6429, 0.7, 0.6071, 0.725, 0.6071, 0.725, 0.6429, 0.7, 0.6429, 0.725, 0.6071, 0.75, 0.6071, 0.75, 0.6429, 0.725, 0.6429, 0.75, 0.6071, 0.775, 0.6071, 0.775, 0.6429, 0.75, 0.6429, 0.775, 0.6071, 0.8, 0.6071, 0.8, 0.6429, 0.775, 0.6429, 0.8, 0.6071, 0.825, 0.6071, 0.825, 0.6429, 0.8, 0.6429, 0.825, 0.6071, 0.85, 0.6071, 0.85, 0.6429, 0.825, 0.6429, 0.625, 0.5714, 0.65, 0.5714, 0.65, 0.6071, 0.625, 0.6071, 0.65, 0.5714, 0.675, 0.5714, 0.675, 0.6071, 0.65, 0.6071, 0.675, 0.5714, 0.7, 0.5714, 0.7, 0.6071, 0.675, 0.6071, 0.7, 0.5714, 0.725, 0.5714, 0.725, 0.6071, 0.7, 0.6071, 0.725, 0.5714, 0.75, 0.5714, 0.75, 0.6071, 0.725, 0.6071, 0.75, 0.5714, 0.775, 0.5714, 0.775, 0.6071, 0.75, 0.6071, 0.775, 0.5714, 0.8, 0.5714, 0.8, 0.6071, 0.775, 0.6071, 0.8, 0.5714, 0.825, 0.5714, 0.825, 0.6071, 0.8, 0.6071, 0.825, 0.5714, 0.85, 0.5714, 0.85, 0.6071, 0.825, 0.6071, 0.625, 0.5357, 0.65, 0.5357, 0.65, 0.5714, 0.625, 0.5714, 0.65, 0.5357, 0.675, 0.5357, 0.675, 0.5714, 0.65, 0.5714, 0.675, 0.5357, 0.7, 0.5357, 0.7, 0.5714, 0.675, 0.5714, 0.7, 0.5357, 0.725, 0.5357, 0.725, 0.5714, 0.7, 0.5714, 0.725, 0.5357, 0.75, 0.5357, 0.75, 0.5714, 0.725, 0.5714, 0.75, 0.5357, 0.775, 0.5357, 0.775, 0.5714, 0.75, 0.5714, 0.775, 0.5357, 0.8, 0.5357, 0.8, 0.5714, 0.775, 0.5714, 0.8, 0.5357, 0.825, 0.5357, 0.825, 0.5714, 0.8, 0.5714, 0.825, 0.5357, 0.85, 0.5357, 0.85, 0.5714, 0.825, 0.5714, 0.625, 0.5, 0.65, 0.5, 0.65, 0.5357, 0.625, 0.5357, 0.65, 0.5, 0.675, 0.5, 0.675, 0.5357, 0.65, 0.5357, 0.675, 0.5, 0.7, 0.5, 0.7, 0.5357, 0.675, 0.5357, 0.7, 0.5, 0.725, 0.5, 0.725, 0.5357, 0.7, 0.5357, 0.725, 0.5, 0.75, 0.5, 0.75, 0.5357, 0.725, 0.5357, 0.75, 0.5, 0.775, 0.5, 0.775, 0.5357, 0.75, 0.5357, 0.775, 0.5, 0.8, 0.5, 0.8, 0.5357, 0.775, 0.5357, 0.8, 0.5, 0.825, 0.5, 0.825, 0.5357, 0.8, 0.5357, 0.825, 0.5, 0.85, 0.5, 0.85, 0.5357, 0.825, 0.5357, 0.5694, 0.25, 0.5972, 0.25, 0.5972, 0.275, 0.5694, 0.275, 0.5694, 0.275, 0.5972, 0.275, 0.5972, 0.3, 0.5694, 0.3, 0.5694, 0.3, 0.5972, 0.3, 0.5972, 0.325, 0.5694, 0.325, 0.5694, 0.325, 0.5972, 0.325, 0.5972, 0.35, 0.5694, 0.35, 0.5694, 0.35, 0.5972, 0.35, 0.5972, 0.375, 0.5694, 0.375, 0.5694, 0.375, 0.5972, 0.375, 0.5972, 0.4, 0.5694, 0.4, 0.5694, 0.4, 0.5972, 0.4, 0.5972, 0.425, 0.5694, 0.425, 0.5694, 0.425, 0.5972, 0.425, 0.5972, 0.45, 0.5694, 0.45, 0.5694, 0.45, 0.5972, 0.45, 0.5972, 0.475, 0.5694, 0.475, 0.5417, 0.25, 0.5694, 0.25, 0.5694, 0.275, 0.5417, 0.275, 0.5417, 0.275, 0.5694, 0.275, 0.5694, 0.3, 0.5417, 0.3, 0.5417, 0.3, 0.5694, 0.3, 0.5694, 0.325, 0.5417, 0.325, 0.5417, 0.325, 0.5694, 0.325, 0.5694, 0.35, 0.5417, 0.35, 0.5417, 0.35, 0.5694, 0.35, 0.5694, 0.375, 0.5417, 0.375, 0.5417, 0.375, 0.5694, 0.375, 0.5694, 0.4, 0.5417, 0.4, 0.5417, 0.4, 0.5694, 0.4, 0.5694, 0.425, 0.5417, 0.425, 0.5417, 0.425, 0.5694, 0.425, 0.5694, 0.45, 0.5417, 0.45, 0.5417, 0.45, 0.5694, 0.45, 0.5694, 0.475, 0.5417, 0.475, 0.5139, 0.25, 0.5417, 0.25, 0.5417, 0.275, 0.5139, 0.275, 0.5139, 0.275, 0.5417, 0.275, 0.5417, 0.3, 0.5139, 0.3, 0.5139, 0.3, 0.5417, 0.3, 0.5417, 0.325, 0.5139, 0.325, 0.5139, 0.325, 0.5417, 0.325, 0.5417, 0.35, 0.5139, 0.35, 0.5139, 0.35, 0.5417, 0.35, 0.5417, 0.375, 0.5139, 0.375, 0.5139, 0.375, 0.5417, 0.375, 0.5417, 0.4, 0.5139, 0.4, 0.5139, 0.4, 0.5417, 0.4, 0.5417, 0.425, 0.5139, 0.425, 0.5139, 0.425, 0.5417, 0.425, 0.5417, 0.45, 0.5139, 0.45, 0.5139, 0.45, 0.5417, 0.45, 0.5417, 0.475, 0.5139, 0.475, 0.4861, 0.25, 0.5139, 0.25, 0.5139, 0.275, 0.4861, 0.275, 0.4861, 0.275, 0.5139, 0.275, 0.5139, 0.3, 0.4861, 0.3, 0.4861, 0.3, 0.5139, 0.3, 0.5139, 0.325, 0.4861, 0.325, 0.4861, 0.325, 0.5139, 0.325, 0.5139, 0.35, 0.4861, 0.35, 0.4861, 0.35, 0.5139, 0.35, 0.5139, 0.375, 0.4861, 0.375, 0.4861, 0.375, 0.5139, 0.375, 0.5139, 0.4, 0.4861, 0.4, 0.4861, 0.4, 0.5139, 0.4, 0.5139, 0.425, 0.4861, 0.425, 0.4861, 0.425, 0.5139, 0.425, 0.5139, 0.45, 0.4861, 0.45, 0.4861, 0.45, 0.5139, 0.45, 0.5139, 0.475, 0.4861, 0.475, 0.4583, 0.25, 0.4861, 0.25, 0.4861, 0.275, 0.4583, 0.275, 0.4583, 0.275, 0.4861, 0.275, 0.4861, 0.3, 0.4583, 0.3, 0.4583, 0.3, 0.4861, 0.3, 0.4861, 0.325, 0.4583, 0.325, 0.4583, 0.325, 0.4861, 0.325, 0.4861, 0.35, 0.4583, 0.35, 0.4583, 0.35, 0.4861, 0.35, 0.4861, 0.375, 0.4583, 0.375, 0.4583, 0.375, 0.4861, 0.375, 0.4861, 0.4, 0.4583, 0.4, 0.4583, 0.4, 0.4861, 0.4, 0.4861, 0.425, 0.4583, 0.425, 0.4583, 0.425, 0.4861, 0.425, 0.4861, 0.45, 0.4583, 0.45, 0.4583, 0.45, 0.4861, 0.45, 0.4861, 0.475, 0.4583, 0.475, 0.4306, 0.25, 0.4583, 0.25, 0.4583, 0.275, 0.4306, 0.275, 0.4306, 0.275, 0.4583, 0.275, 0.4583, 0.3, 0.4306, 0.3, 0.4306, 0.3, 0.4583, 0.3, 0.4583, 0.325, 0.4306, 0.325, 0.4306, 0.325, 0.4583, 0.325, 0.4583, 0.35, 0.4306, 0.35, 0.4306, 0.35, 0.4583, 0.35, 0.4583, 0.375, 0.4306, 0.375, 0.4306, 0.375, 0.4583, 0.375, 0.4583, 0.4, 0.4306, 0.4, 0.4306, 0.4, 0.4583, 0.4, 0.4583, 0.425, 0.4306, 0.425, 0.4306, 0.425, 0.4583, 0.425, 0.4583, 0.45, 0.4306, 0.45, 0.4306, 0.45, 0.4583, 0.45, 0.4583, 0.475, 0.4306, 0.475, 0.4028, 0.25, 0.4306, 0.25, 0.4306, 0.275, 0.4028, 0.275, 0.4028, 0.275, 0.4306, 0.275, 0.4306, 0.3, 0.4028, 0.3, 0.4028, 0.3, 0.4306, 0.3, 0.4306, 0.325, 0.4028, 0.325, 0.4028, 0.325, 0.4306, 0.325, 0.4306, 0.35, 0.4028, 0.35, 0.4028, 0.35, 0.4306, 0.35, 0.4306, 0.375, 0.4028, 0.375, 0.4028, 0.375, 0.4306, 0.375, 0.4306, 0.4, 0.4028, 0.4, 0.4028, 0.4, 0.4306, 0.4, 0.4306, 0.425, 0.4028, 0.425, 0.4028, 0.425, 0.4306, 0.425, 0.4306, 0.45, 0.4028, 0.45, 0.4028, 0.45, 0.4306, 0.45, 0.4306, 0.475, 0.4028, 0.475, 0.375, 0.25, 0.4028, 0.25, 0.4028, 0.275, 0.375, 0.275, 0.375, 0.275, 0.4028, 0.275, 0.4028, 0.3, 0.375, 0.3, 0.375, 0.3, 0.4028, 0.3, 0.4028, 0.325, 0.375, 0.325, 0.375, 0.325, 0.4028, 0.325, 0.4028, 0.35, 0.375, 0.35, 0.375, 0.35, 0.4028, 0.35, 0.4028, 0.375, 0.375, 0.375, 0.375, 0.375, 0.4028, 0.375, 0.4028, 0.4, 0.375, 0.4, 0.375, 0.4, 0.4028, 0.4, 0.4028, 0.425, 0.375, 0.425, 0.375, 0.425, 0.4028, 0.425, 0.4028, 0.45, 0.375, 0.45, 0.375, 0.45, 0.4028, 0.45, 0.4028, 0.475, 0.375, 0.475, 0.5694, 0.75, 0.5972, 0.75, 0.5972, 0.775, 0.5694, 0.775, 0.5694, 0.775, 0.5972, 0.775, 0.5972, 0.8, 0.5694, 0.8, 0.5694, 0.8, 0.5972, 0.8, 0.5972, 0.825, 0.5694, 0.825, 0.5694, 0.825, 0.5972, 0.825, 0.5972, 0.85, 0.5694, 0.85, 0.5694, 0.85, 0.5972, 0.85, 0.5972, 0.875, 0.5694, 0.875, 0.5694, 0.875, 0.5972, 0.875, 0.5972, 0.9, 0.5694, 0.9, 0.5694, 0.9, 0.5972, 0.9, 0.5972, 0.925, 0.5694, 0.925, 0.5694, 0.925, 0.5972, 0.925, 0.5972, 0.95, 0.5694, 0.95, 0.5694, 0.95, 0.5972, 0.95, 0.5972, 0.975, 0.5694, 0.975, 0.5417, 0.75, 0.5694, 0.75, 0.5694, 0.775, 0.5417, 0.775, 0.5417, 0.775, 0.5694, 0.775, 0.5694, 0.8, 0.5417, 0.8, 0.5417, 0.8, 0.5694, 0.8, 0.5694, 0.825, 0.5417, 0.825, 0.5417, 0.825, 0.5694, 0.825, 0.5694, 0.85, 0.5417, 0.85, 0.5417, 0.85, 0.5694, 0.85, 0.5694, 0.875, 0.5417, 0.875, 0.5417, 0.875, 0.5694, 0.875, 0.5694, 0.9, 0.5417, 0.9, 0.5417, 0.9, 0.5694, 0.9, 0.5694, 0.925, 0.5417, 0.925, 0.5417, 0.925, 0.5694, 0.925, 0.5694, 0.95, 0.5417, 0.95, 0.5417, 0.95, 0.5694, 0.95, 0.5694, 0.975, 0.5417, 0.975, 0.5139, 0.75, 0.5417, 0.75, 0.5417, 0.775, 0.5139, 0.775, 0.5139, 0.775, 0.5417, 0.775, 0.5417, 0.8, 0.5139, 0.8, 0.5139, 0.8, 0.5417, 0.8, 0.5417, 0.825, 0.5139, 0.825, 0.5139, 0.825, 0.5417, 0.825, 0.5417, 0.85, 0.5139, 0.85, 0.5139, 0.85, 0.5417, 0.85, 0.5417, 0.875, 0.5139, 0.875, 0.5139, 0.875, 0.5417, 0.875, 0.5417, 0.9, 0.5139, 0.9, 0.5139, 0.9, 0.5417, 0.9, 0.5417, 0.925, 0.5139, 0.925, 0.5139, 0.925, 0.5417, 0.925, 0.5417, 0.95, 0.5139, 0.95, 0.5139, 0.95, 0.5417, 0.95, 0.5417, 0.975, 0.5139, 0.975, 0.4861, 0.75, 0.5139, 0.75, 0.5139, 0.775, 0.4861, 0.775, 0.4861, 0.775, 0.5139, 0.775, 0.5139, 0.8, 0.4861, 0.8, 0.4861, 0.8, 0.5139, 0.8, 0.5139, 0.825, 0.4861, 0.825, 0.4861, 0.825, 0.5139, 0.825, 0.5139, 0.85, 0.4861, 0.85, 0.4861, 0.85, 0.5139, 0.85, 0.5139, 0.875, 0.4861, 0.875, 0.4861, 0.875, 0.5139, 0.875, 0.5139, 0.9, 0.4861, 0.9, 0.4861, 0.9, 0.5139, 0.9, 0.5139, 0.925, 0.4861, 0.925, 0.4861, 0.925, 0.5139, 0.925, 0.5139, 0.95, 0.4861, 0.95, 0.4861, 0.95, 0.5139, 0.95, 0.5139, 0.975, 0.4861, 0.975, 0.4583, 0.75, 0.4861, 0.75, 0.4861, 0.775, 0.4583, 0.775, 0.4583, 0.775, 0.4861, 0.775, 0.4861, 0.8, 0.4583, 0.8, 0.4583, 0.8, 0.4861, 0.8, 0.4861, 0.825, 0.4583, 0.825, 0.4583, 0.825, 0.4861, 0.825, 0.4861, 0.85, 0.4583, 0.85, 0.4583, 0.85, 0.4861, 0.85, 0.4861, 0.875, 0.4583, 0.875, 0.4583, 0.875, 0.4861, 0.875, 0.4861, 0.9, 0.4583, 0.9, 0.4583, 0.9, 0.4861, 0.9, 0.4861, 0.925, 0.4583, 0.925, 0.4583, 0.925, 0.4861, 0.925, 0.4861, 0.95, 0.4583, 0.95, 0.4583, 0.95, 0.4861, 0.95, 0.4861, 0.975, 0.4583, 0.975, 0.4306, 0.75, 0.4583, 0.75, 0.4583, 0.775, 0.4306, 0.775, 0.4306, 0.775, 0.4583, 0.775, 0.4583, 0.8, 0.4306, 0.8, 0.4306, 0.8, 0.4583, 0.8, 0.4583, 0.825, 0.4306, 0.825, 0.4306, 0.825, 0.4583, 0.825, 0.4583, 0.85, 0.4306, 0.85, 0.4306, 0.85, 0.4583, 0.85, 0.4583, 0.875, 0.4306, 0.875, 0.4306, 0.875, 0.4583, 0.875, 0.4583, 0.9, 0.4306, 0.9, 0.4306, 0.9, 0.4583, 0.9, 0.4583, 0.925, 0.4306, 0.925, 0.4306, 0.925, 0.4583, 0.925, 0.4583, 0.95, 0.4306, 0.95, 0.4306, 0.95, 0.4583, 0.95, 0.4583, 0.975, 0.4306, 0.975, 0.4028, 0.75, 0.4306, 0.75, 0.4306, 0.775, 0.4028, 0.775, 0.4028, 0.775, 0.4306, 0.775, 0.4306, 0.8, 0.4028, 0.8, 0.4028, 0.8, 0.4306, 0.8, 0.4306, 0.825, 0.4028, 0.825, 0.4028, 0.825, 0.4306, 0.825, 0.4306, 0.85, 0.4028, 0.85, 0.4028, 0.85, 0.4306, 0.85, 0.4306, 0.875, 0.4028, 0.875, 0.4028, 0.875, 0.4306, 0.875, 0.4306, 0.9, 0.4028, 0.9, 0.4028, 0.9, 0.4306, 0.9, 0.4306, 0.925, 0.4028, 0.925, 0.4028, 0.925, 0.4306, 0.925, 0.4306, 0.95, 0.4028, 0.95, 0.4028, 0.95, 0.4306, 0.95, 0.4306, 0.975, 0.4028, 0.975, 0.375, 0.75, 0.4028, 0.75, 0.4028, 0.775, 0.375, 0.775, 0.375, 0.775, 0.4028, 0.775, 0.4028, 0.8, 0.375, 0.8, 0.375, 0.8, 0.4028, 0.8, 0.4028, 0.825, 0.375, 0.825, 0.375, 0.825, 0.4028, 0.825, 0.4028, 0.85, 0.375, 0.85, 0.375, 0.85, 0.4028, 0.85, 0.4028, 0.875, 0.375, 0.875, 0.375, 0.875, 0.4028, 0.875, 0.4028, 0.9, 0.375, 0.9, 0.375, 0.9, 0.4028, 0.9, 0.4028, 0.925, 0.375, 0.925, 0.375, 0.925, 0.4028, 0.925, 0.4028, 0.95, 0.375, 0.95, 0.375, 0.95, 0.4028, 0.95, 0.4028, 0.975, 0.375, 0.975, 0.625, 0.7143, 0.65, 0.7143, 0.65, 0.75, 0.625, 0.75, 0.65, 0.7143, 0.675, 0.7143, 0.675, 0.75, 0.65, 0.75, 0.675, 0.7143, 0.7, 0.7143, 0.7, 0.75, 0.675, 0.75, 0.7, 0.7143, 0.725, 0.7143, 0.725, 0.75, 0.7, 0.75, 0.725, 0.7143, 0.75, 0.7143, 0.75, 0.75, 0.725, 0.75, 0.75, 0.7143, 0.775, 0.7143, 0.775, 0.75, 0.75, 0.75, 0.775, 0.7143, 0.8, 0.7143, 0.8, 0.75, 0.775, 0.75, 0.8, 0.7143, 0.825, 0.7143, 0.825, 0.75, 0.8, 0.75, 0.825, 0.7143, 0.85, 0.7143, 0.85, 0.75, 0.825, 0.75, 0.125, 0.7143, 0.15, 0.7143, 0.15, 0.75, 0.125, 0.75, 0.15, 0.7143, 0.175, 0.7143, 0.175, 0.75, 0.15, 0.75, 0.175, 0.7143, 0.2, 0.7143, 0.2, 0.75, 0.175, 0.75, 0.2, 0.7143, 0.225, 0.7143, 0.225, 0.75, 0.2, 0.75, 0.225, 0.7143, 0.25, 0.7143, 0.25, 0.75, 0.225, 0.75, 0.25, 0.7143, 0.275, 0.7143, 0.275, 0.75, 0.25, 0.75, 0.275, 0.7143, 0.3, 0.7143, 0.3, 0.75, 0.275, 0.75, 0.3, 0.7143, 0.325, 0.7143, 0.325, 0.75, 0.3, 0.75, 0.325, 0.7143, 0.35, 0.7143, 0.35, 0.75, 0.325, 0.75, 0.5972, 0.75, 0.625, 0.75, 0.625, 0.775, 0.5972, 0.775, 0.5972, 0.775, 0.625, 0.775, 0.625, 0.8, 0.5972, 0.8, 0.5972, 0.8, 0.625, 0.8, 0.625, 0.825, 0.5972, 0.825, 0.5972, 0.825, 0.625, 0.825, 0.625, 0.85, 0.5972, 0.85, 0.5972, 0.85, 0.625, 0.85, 0.625, 0.875, 0.5972, 0.875, 0.5972, 0.875, 0.625, 0.875, 0.625, 0.9, 0.5972, 0.9, 0.5972, 0.9, 0.625, 0.9, 0.625, 0.925, 0.5972, 0.925, 0.5972, 0.925, 0.625, 0.925, 0.625, 0.95, 0.5972, 0.95, 0.5972, 0.95, 0.625, 0.95, 0.625, 0.975, 0.5972, 0.975, 0.5972, 0.25, 0.625, 0.25, 0.625, 0.275, 0.5972, 0.275, 0.5972, 0.275, 0.625, 0.275, 0.625, 0.3, 0.5972, 0.3, 0.5972, 0.3, 0.625, 0.3, 0.625, 0.325, 0.5972, 0.325, 0.5972, 0.325, 0.625, 0.325, 0.625, 0.35, 0.5972, 0.35, 0.5972, 0.35, 0.625, 0.35, 0.625, 0.375, 0.5972, 0.375, 0.5972, 0.375, 0.625, 0.375, 0.625, 0.4, 0.5972, 0.4, 0.5972, 0.4, 0.625, 0.4, 0.625, 0.425, 0.5972, 0.425, 0.5972, 0.425, 0.625, 0.425, 0.625, 0.45, 0.5972, 0.45, 0.5972, 0.45, 0.625, 0.45, 0.625, 0.475, 0.5972, 0.475])
_ca = me_cube_001.color_attributes.new('Color', 'FLOAT_COLOR', 'POINT')
_ca.data.foreach_set('color', [1.0, 1.0, 1.0, 1.0, 1.0, 1.0, 1.0, 1.0, 1.0, 1.0, 1.0, 1.0, 1.0, 1.0, 1.0, 1.0, 1.0, 1.0, 1.0, 1.0, 1.0, 1.0, 1.0, 1.0, 1.0, 1.0, 1.0, 1.0, 1.0, 1.0, 1.0, 1.0, 1.0, 1.0, 1.0, 1.0, 1.0, 1.0, 1.0, 1.0, 1.0, 1.0, 1.0, 1.0, 1.0, 1.0, 1.0, 1.0, 1.0, 1.0, 1.0, 1.0, 1.0, 1.0, 1.0, 1.0, 1.0, 1.0, 1.0, 1.0, 1.0, 1.0, 1.0, 1.0, 1.0, 1.0, 1.0, 1.0, 1.0, 1.0, 1.0, 1.0, 1.0, 1.0, 1.0, 1.0, 1.0, 1.0, 1.0, 1.0, 1.0, 1.0, 1.0, 1.0, 1.0, 1.0, 1.0, 1.0, 1.0, 1.0, 1.0, 1.0, 1.0, 1.0, 1.0, 1.0, 1.0, 1.0, 1.0, 1.0, 1.0, 1.0, 1.0, 1.0, 1.0, 1.0, 1.0, 1.0, 1.0, 1.0, 1.0, 1.0, 1.0, 1.0, 1.0, 1.0, 1.0, 1.0, 1.0, 1.0, 1.0, 1.0, 1.0, 1.0, 1.0, 1.0, 1.0, 1.0, 1.0, 1.0, 1.0, 1.0, 1.0, 1.0, 1.0, 1.0, 1.0, 1.0, 1.0, 1.0, 1.0, 1.0, 1.0, 1.0, 1.0, 1.0, 1.0, 1.0, 1.0, 1.0, 1.0, 1.0, 1.0, 1.0, 1.0, 1.0, 1.0, 1.0, 1.0, 1.0, 1.0, 1.0, 1.0, 1.0, 1.0, 1.0, 1.0, 1.0, 1.0, 1.0, 1.0, 1.0, 1.0, 1.0, 1.0, 1.0, 1.0, 1.0, 1.0, 1.0, 1.0, 1.0, 1.0, 1.0, 1.0, 1.0, 1.0, 1.0, 1.0, 1.0, 1.0, 1.0, 1.0, 1.0, 1.0, 1.0, 1.0, 1.0, 1.0, 1.0, 1.0, 1.0, 1.0, 1.0, 1.0, 1.0, 1.0, 1.0, 1.0, 1.0, 1.0, 1.0, 1.0, 1.0, 1.0, 1.0, 1.0, 1.0, 1.0, 1.0, 1.0, 1.0, 1.0, 1.0, 1.0, 1.0, 1.0, 1.0, 1.0, 1.0, 1.0, 1.0, 1.0, 1.0, 1.0, 1.0, 1.0, 1.0, 1.0, 1.0, 1.0, 1.0, 1.0, 1.0, 1.0, 1.0, 1.0, 1.0, 1.0, 1.0, 1.0, 1.0, 1.0, 1.0, 1.0, 1.0, 1.0, 1.0, 1.0, 1.0, 1.0, 1.0, 1.0, 1.0, 1.0, 1.0, 1.0, 1.0, 1.0, 1.0, 1.0, 1.0, 1.0, 1.0, 1.0, 1.0, 1.0, 1.0, 1.0, 1.0, 1.0, 1.0, 1.0, 1.0, 1.0, 1.0, 1.0, 1.0, 1.0, 1.0, 1.0, 1.0, 1.0, 1.0, 1.0, 1.0, 1.0, 1.0, 1.0, 1.0, 1.0, 1.0, 1.0, 1.0, 1.0, 1.0, 1.0, 1.0, 1.0, 1.0, 1.0, 1.0, 1.0, 1.0, 1.0, 1.0, 1.0, 1.0, 1.0, 1.0, 1.0, 1.0, 1.0, 1.0, 1.0, 1.0, 1.0, 1.0, 1.0, 1.0, 1.0, 1.0, 1.0, 1.0, 1.0, 1.0, 1.0, 1.0, 1.0, 1.0, 1.0, 1.0, 1.0, 1.0, 1.0, 1.0, 1.0, 1.0, 1.0, 1.0, 1.0, 1.0, 1.0, 1.0, 1.0, 1.0, 1.0, 1.0, 1.0, 1.0, 1.0, 1.0, 1.0, 1.0, 1.0, 1.0, 1.0, 1.0, 1.0, 1.0, 1.0, 1.0, 1.0, 1.0, 1.0, 1.0, 1.0, 1.0, 1.0, 1.0, 1.0, 1.0, 1.0, 1.0, 1.0, 1.0, 1.0, 1.0, 1.0, 1.0, 1.0, 1.0, 1.0, 1.0, 1.0, 1.0, 1.0, 1.0, 1.0, 1.0, 1.0, 1.0, 1.0, 1.0, 1.0, 1.0, 1.0, 1.0, 1.0, 1.0, 1.0, 1.0, 1.0, 1.0, 1.0, 1.0, 1.0, 1.0, 1.0, 1.0, 1.0, 1.0, 1.0, 1.0, 1.0, 1.0, 1.0, 1.0, 1.0, 1.0, 1.0, 1.0, 1.0, 1.0, 1.0, 1.0, 1.0, 1.0, 1.0, 1.0, 1.0, 1.0, 1.0, 1.0, 1.0, 1.0, 1.0, 1.0, 1.0, 1.0, 1.0, 1.0, 1.0, 1.0, 1.0, 1.0, 1.0, 1.0, 1.0, 1.0, 1.0, 1.0, 1.0, 1.0, 1.0, 1.0, 1.0, 1.0, 1.0, 1.0, 1.0, 1.0, 1.0, 1.0, 1.0, 1.0, 1.0, 1.0, 1.0, 1.0, 1.0, 1.0, 1.0, 1.0, 1.0, 1.0, 1.0, 1.0, 1.0, 1.0, 1.0, 1.0, 1.0, 1.0, 1.0, 1.0, 1.0, 1.0, 1.0, 1.0, 1.0, 1.0, 1.0, 1.0, 1.0, 1.0, 1.0, 1.0, 1.0, 1.0, 1.0, 1.0, 1.0, 1.0, 1.0, 1.0, 1.0, 1.0, 1.0, 1.0, 1.0, 1.0, 1.0, 1.0, 1.0, 1.0, 1.0, 1.0, 1.0, 1.0, 1.0, 1.0, 1.0, 1.0, 1.0, 1.0, 1.0, 1.0, 1.0, 1.0, 1.0, 1.0, 1.0, 1.0, 1.0, 1.0, 1.0, 1.0, 1.0, 1.0, 1.0, 1.0, 1.0, 1.0, 1.0, 1.0, 1.0, 1.0, 1.0, 1.0, 1.0, 1.0, 1.0, 1.0, 1.0, 1.0, 1.0, 1.0, 1.0, 1.0, 1.0, 1.0, 1.0, 1.0, 1.0, 1.0, 1.0, 1.0, 1.0, 1.0, 1.0, 1.0, 1.0, 1.0, 1.0, 1.0, 1.0, 1.0, 1.0, 1.0, 1.0, 1.0, 1.0, 1.0, 1.0, 1.0, 1.0, 1.0, 1.0, 1.0, 1.0, 1.0, 1.0, 1.0, 1.0, 1.0, 1.0, 1.0, 1.0, 1.0, 1.0, 1.0, 1.0, 1.0, 1.0, 1.0, 1.0, 1.0, 1.0, 1.0, 1.0, 1.0, 1.0, 1.0, 1.0, 1.0, 1.0, 1.0, 1.0, 1.0, 1.0, 1.0, 1.0, 1.0, 1.0, 1.0, 1.0, 1.0, 1.0, 1.0, 1.0, 1.0, 1.0, 1.0, 1.0, 1.0, 1.0, 1.0, 1.0, 1.0, 1.0, 1.0, 1.0, 1.0, 1.0, 1.0, 1.0, 1.0, 1.0, 1.0, 1.0, 1.0, 1.0, 1.0, 1.0, 1.0, 1.0, 1.0, 1.0, 1.0, 1.0, 1.0, 1.0, 1.0, 1.0, 1.0, 1.0, 1.0, 1.0, 1.0, 1.0, 1.0, 1.0, 1.0, 1.0, 1.0, 1.0, 1.0, 1.0, 1.0, 1.0, 1.0, 1.0, 1.0, 1.0, 1.0, 1.0, 1.0, 1.0, 1.0, 1.0, 1.0, 1.0, 1.0, 1.0, 1.0, 1.0, 1.0, 1.0, 1.0, 1.0, 1.0, 1.0, 1.0, 1.0, 1.0, 1.0, 1.0, 1.0, 1.0, 1.0, 1.0, 1.0, 1.0, 1.0, 1.0, 1.0, 1.0, 1.0, 1.0, 1.0, 1.0, 1.0, 1.0, 1.0, 1.0, 1.0, 1.0, 1.0, 1.0, 1.0, 1.0, 1.0, 1.0, 1.0, 1.0, 1.0, 1.0, 1.0, 1.0, 1.0, 1.0, 1.0, 1.0, 1.0, 1.0, 1.0, 1.0, 1.0, 1.0, 1.0, 1.0, 1.0, 1.0, 1.0, 1.0, 1.0, 1.0, 1.0, 1.0, 1.0, 1.0, 1.0, 1.0, 1.0, 1.0, 1.0, 1.0, 1.0, 1.0, 1.0, 1.0, 1.0, 1.0, 1.0, 1.0, 1.0, 1.0, 1.0, 1.0, 1.0, 1.0, 1.0, 1.0, 1.0, 1.0, 1.0, 1.0, 1.0, 1.0, 1.0, 1.0, 1.0, 1.0, 1.0, 1.0, 1.0, 1.0, 1.0, 1.0, 1.0, 1.0, 1.0, 1.0, 1.0, 1.0, 1.0, 1.0, 1.0, 1.0, 1.0, 1.0, 1.0, 1.0, 1.0, 1.0, 1.0, 1.0, 1.0, 1.0, 1.0, 1.0, 1.0, 1.0, 1.0, 1.0, 1.0, 1.0, 1.0, 1.0, 1.0, 1.0, 1.0, 1.0, 1.0, 1.0, 1.0, 1.0, 1.0, 1.0, 1.0, 1.0, 1.0, 1.0, 1.0, 1.0, 1.0, 1.0, 1.0, 1.0, 1.0, 1.0, 1.0, 1.0, 1.0, 1.0, 1.0, 1.0, 1.0, 1.0, 1.0, 1.0, 1.0, 1.0, 1.0, 1.0, 1.0, 1.0, 1.0, 1.0, 1.0, 1.0, 1.0, 1.0, 1.0, 1.0, 1.0, 1.0, 1.0, 1.0, 1.0, 1.0, 1.0, 1.0, 1.0, 1.0, 1.0, 1.0, 1.0, 1.0, 1.0, 1.0, 1.0, 1.0, 1.0, 1.0, 1.0, 1.0, 1.0, 1.0, 1.0, 1.0, 1.0, 1.0, 1.0, 1.0, 1.0, 1.0, 1.0, 1.0, 1.0, 1.0, 1.0, 1.0, 1.0, 1.0, 1.0, 1.0, 1.0, 1.0, 1.0, 1.0, 1.0, 1.0, 1.0, 1.0, 1.0, 1.0, 1.0, 1.0, 1.0, 1.0, 1.0, 1.0, 1.0, 1.0, 1.0, 1.0, 1.0, 1.0, 1.0, 1.0, 1.0, 1.0, 1.0, 1.0, 1.0, 1.0, 1.0, 1.0, 1.0, 1.0, 1.0, 1.0, 1.0, 1.0, 1.0, 1.0, 1.0, 1.0, 1.0, 1.0, 1.0, 1.0, 1.0, 1.0, 1.0, 1.0, 1.0, 1.0, 1.0, 1.0, 1.0, 1.0, 1.0, 1.0, 1.0, 1.0, 1.0, 1.0, 1.0, 1.0, 1.0, 1.0, 1.0, 1.0, 1.0, 1.0, 1.0, 1.0, 1.0, 1.0, 1.0, 1.0, 1.0, 1.0, 1.0, 1.0, 1.0, 1.0, 1.0, 1.0, 1.0, 1.0, 1.0, 1.0, 1.0, 1.0, 1.0, 1.0, 1.0, 1.0, 1.0, 1.0, 1.0, 1.0, 1.0, 1.0, 1.0, 1.0, 1.0, 1.0, 1.0, 1.0, 1.0, 1.0, 1.0, 1.0, 1.0, 1.0, 1.0, 1.0, 1.0, 1.0, 1.0, 1.0, 1.0, 1.0, 1.0, 1.0, 1.0, 1.0, 1.0, 1.0, 1.0, 1.0, 1.0, 1.0, 1.0, 1.0, 1.0, 1.0, 1.0, 1.0, 1.0, 1.0, 1.0, 1.0, 1.0, 1.0, 1.0, 1.0, 1.0, 1.0, 1.0, 1.0, 1.0, 1.0, 1.0, 1.0, 1.0, 1.0, 1.0, 1.0, 1.0, 1.0, 1.0, 1.0, 1.0, 1.0, 1.0, 1.0, 1.0, 1.0, 1.0, 1.0, 1.0, 1.0, 1.0, 1.0, 1.0, 1.0, 1.0, 1.0, 1.0, 1.0, 1.0, 1.0, 1.0, 1.0, 1.0, 1.0, 1.0, 1.0, 1.0, 1.0, 1.0, 1.0, 1.0, 1.0, 1.0, 1.0, 1.0, 1.0, 1.0, 1.0, 1.0, 1.0, 1.0, 1.0, 1.0, 1.0, 1.0, 1.0, 1.0, 1.0, 1.0, 1.0, 1.0, 1.0, 1.0, 1.0, 1.0, 1.0, 1.0, 1.0, 1.0, 1.0, 1.0, 1.0, 1.0, 1.0, 1.0, 1.0, 1.0, 1.0, 1.0, 1.0, 1.0, 1.0, 1.0, 1.0, 1.0, 1.0, 1.0, 1.0, 1.0, 1.0, 1.0, 1.0, 1.0, 1.0, 1.0, 1.0, 1.0, 1.0, 1.0, 1.0, 1.0, 1.0, 1.0, 1.0, 1.0, 1.0, 1.0, 1.0, 1.0, 1.0, 1.0, 1.0, 1.0, 1.0, 1.0, 1.0, 1.0, 1.0, 1.0, 1.0, 1.0, 1.0, 1.0, 1.0, 1.0, 1.0, 1.0, 1.0, 1.0, 1.0, 1.0, 1.0, 1.0, 1.0, 1.0, 1.0, 1.0, 1.0, 1.0, 1.0, 1.0, 1.0, 1.0, 1.0, 1.0, 1.0, 1.0, 1.0, 1.0, 1.0, 1.0, 1.0, 1.0, 1.0, 1.0, 1.0, 1.0, 1.0, 1.0, 1.0, 1.0, 1.0, 1.0, 1.0, 1.0, 1.0, 1.0, 1.0, 1.0, 1.0, 1.0, 1.0, 1.0, 1.0, 1.0, 1.0, 1.0, 1.0, 1.0, 1.0, 1.0, 1.0, 1.0, 1.0, 1.0, 1.0, 1.0, 1.0, 1.0, 1.0, 1.0, 1.0, 1.0, 1.0, 1.0, 1.0, 1.0, 1.0, 1.0, 1.0, 1.0, 1.0, 1.0, 1.0, 1.0, 1.0, 1.0, 1.0, 1.0, 1.0, 1.0, 1.0, 1.0, 1.0, 1.0, 1.0, 1.0, 1.0, 1.0, 1.0, 1.0, 1.0, 1.0, 1.0, 1.0, 1.0, 1.0, 1.0, 1.0, 1.0, 1.0, 1.0, 1.0, 1.0, 1.0, 1.0, 1.0, 1.0, 1.0, 1.0, 1.0, 1.0, 1.0, 1.0, 1.0, 1.0, 1.0, 1.0, 1.0, 1.0, 1.0, 1.0, 1.0, 1.0, 1.0, 1.0, 1.0, 1.0, 1.0, 1.0, 1.0, 1.0, 1.0, 1.0, 1.0, 1.0, 1.0, 1.0, 1.0, 1.0, 1.0, 1.0, 1.0, 1.0, 1.0, 1.0, 1.0, 1.0, 1.0, 1.0, 1.0, 1.0, 1.0, 1.0, 1.0, 1.0, 1.0, 1.0, 1.0, 1.0, 1.0, 1.0, 1.0, 1.0, 1.0, 1.0, 1.0, 1.0, 1.0, 1.0, 1.0, 1.0, 1.0, 1.0, 1.0, 1.0, 1.0, 1.0, 1.0, 1.0, 1.0, 1.0, 1.0, 1.0, 1.0, 1.0, 1.0, 1.0, 1.0, 1.0, 1.0, 1.0, 1.0, 1.0, 1.0, 1.0, 1.0, 1.0, 1.0, 1.0, 1.0, 1.0, 1.0, 1.0, 1.0, 1.0, 1.0, 1.0, 1.0, 1.0, 1.0, 1.0, 1.0, 1.0, 1.0, 1.0, 1.0, 1.0, 1.0, 1.0, 1.0, 1.0, 1.0, 1.0, 1.0, 1.0, 1.0, 1.0, 1.0, 1.0, 1.0, 1.0, 1.0, 1.0, 1.0, 1.0, 1.0, 1.0, 1.0, 1.0, 1.0, 1.0, 1.0, 1.0, 1.0, 1.0, 1.0, 1.0, 1.0, 1.0, 1.0, 1.0, 1.0, 1.0, 1.0, 1.0, 1.0, 1.0, 1.0, 1.0, 1.0, 1.0, 1.0, 1.0, 1.0, 1.0, 1.0, 1.0, 1.0, 1.0, 1.0, 1.0, 1.0, 1.0, 1.0, 1.0, 1.0, 1.0, 1.0, 1.0, 1.0, 1.0, 1.0, 1.0, 1.0, 1.0, 1.0, 1.0, 1.0, 1.0, 1.0, 1.0, 1.0, 1.0, 1.0, 1.0, 1.0, 1.0, 1.0, 1.0, 1.0, 1.0, 1.0, 1.0, 1.0, 1.0, 1.0, 1.0, 1.0, 1.0, 1.0, 1.0, 1.0, 1.0, 1.0, 1.0, 1.0, 1.0, 1.0, 1.0, 1.0, 1.0, 1.0, 1.0, 1.0, 1.0, 1.0, 1.0, 1.0, 1.0, 1.0, 1.0, 1.0, 1.0, 1.0, 1.0, 1.0, 1.0, 1.0, 1.0, 1.0, 1.0, 1.0, 1.0, 1.0, 1.0, 1.0, 1.0, 1.0, 1.0, 1.0, 1.0, 1.0, 1.0, 1.0, 1.0, 1.0, 1.0, 1.0, 1.0, 1.0, 1.0, 1.0, 1.0, 1.0, 1.0, 1.0, 1.0, 1.0, 1.0, 1.0, 1.0, 1.0, 1.0, 1.0, 1.0, 1.0, 1.0, 1.0, 1.0, 1.0, 1.0, 1.0, 1.0, 1.0, 1.0, 1.0, 1.0, 1.0, 1.0, 1.0, 1.0, 1.0, 1.0, 1.0, 1.0, 1.0, 1.0, 1.0, 1.0, 1.0, 1.0, 1.0, 1.0, 1.0, 1.0, 1.0, 1.0, 1.0, 1.0, 1.0, 1.0, 1.0, 1.0, 1.0, 1.0, 1.0, 1.0, 1.0, 1.0, 1.0, 1.0, 1.0, 1.0, 1.0, 1.0, 1.0, 1.0, 1.0, 1.0, 1.0, 1.0, 1.0, 1.0, 1.0, 1.0, 1.0, 1.0, 1.0, 1.0, 1.0, 1.0, 1.0, 1.0, 1.0, 1.0, 1.0, 1.0, 1.0, 1.0, 1.0, 1.0, 1.0, 1.0, 1.0, 1.0, 1.0, 1.0, 1.0, 1.0, 1.0, 1.0, 1.0, 1.0, 1.0, 1.0, 1.0, 1.0, 1.0, 1.0, 1.0, 1.0, 1.0, 1.0, 1.0, 1.0, 1.0, 1.0, 1.0, 1.0, 1.0, 1.0, 1.0, 1.0, 1.0, 1.0, 1.0, 1.0, 1.0, 1.0, 1.0, 1.0, 1.0, 1.0, 1.0, 1.0, 1.0, 1.0, 1.0, 1.0, 1.0, 1.0, 1.0, 1.0, 1.0, 1.0, 1.0, 1.0, 1.0, 1.0, 1.0, 1.0, 1.0, 1.0, 1.0, 1.0, 1.0, 1.0, 1.0, 1.0, 1.0, 1.0, 1.0, 1.0, 1.0, 1.0, 1.0, 1.0, 1.0, 1.0, 1.0, 1.0, 1.0, 1.0, 1.0, 1.0, 1.0, 1.0, 1.0, 1.0, 1.0, 1.0, 1.0, 1.0, 1.0, 1.0, 1.0, 1.0, 1.0, 1.0, 1.0, 1.0, 1.0, 1.0, 1.0, 1.0, 1.0, 1.0, 1.0, 1.0, 1.0, 1.0, 1.0, 1.0, 1.0, 1.0, 1.0, 1.0, 1.0, 1.0, 1.0, 1.0, 1.0, 1.0, 1.0, 1.0, 1.0, 1.0, 1.0, 1.0, 1.0, 1.0, 1.0, 1.0])
me_cube_001.update()

# ---- objects
ob_cylinder = bpy.data.objects.new('Cylinder', me_cylinder)
ob_cube = bpy.data.objects.new('Cube', me_cube_001)

# ---- transforms, parenting, visibility, modifiers, constraints
ob_cylinder.location = (0.0, 0.0, 0.0)
_m = ob_cylinder.modifiers.new('Bevel', 'BEVEL')
_m.segments = 3
ob_cube.location = (0.0, 4.875, 0.0)
ob_cube.scale = (0.3344, 0.3344, 0.3344)
_m = ob_cube.modifiers.new('Subdivision', 'SUBSURF')
_m.subdivision_type = 'SIMPLE'
_m = ob_cube.modifiers.new('Bevel', 'BEVEL')
_m.segments = 2
_m.affect = 'VERTICES'

# ---- collection membership
col_collection.objects.link(ob_cylinder)
col_collection.objects.link(ob_cube)

# ---- scene / render settings (as saved in the file)
scene.frame_start = 1; scene.frame_end = 250; scene.frame_set(1)
scene.render.engine = 'BLENDER_EEVEE_NEXT'
bpy.context.view_layer.update()

# ---- added for rendering (the .blend has no active camera and no usable light): camera, sun
cam_auto = bpy.data.cameras.new('AutoCamera')
cam_auto.lens = 50.0
cam_auto.sensor_width = 36.0
cam_auto.clip_end = 1000.0
ob_auto_camera = bpy.data.objects.new('AutoCamera', cam_auto)
scene.collection.objects.link(ob_auto_camera)
ob_auto_camera.location = (10.2511, -11.1258, 7.73513)
ob_auto_camera.rotation_euler = (1.09748, -7.21219e-08, 0.694738)
scene.camera = ob_auto_camera
light_auto_sun = bpy.data.lights.new('AutoSun', 'SUN')
light_auto_sun.energy = 3.0
light_auto_sun.angle = 0.0523599
ob_auto_sun = bpy.data.objects.new('AutoSun', light_auto_sun)
scene.collection.objects.link(ob_auto_sun)
ob_auto_sun.rotation_euler = (0.872665, 0.174533, 0.523599)
bpy.context.view_layer.update()
